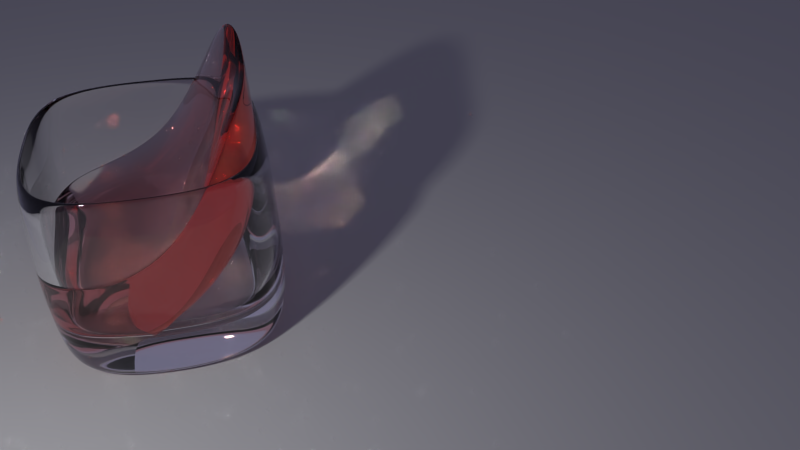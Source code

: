 # Source: tumbler_t1.blend  (saved by Blender 2.74.5; exported with 4.5.12 LTS)
import bpy
from mathutils import Matrix  # noqa: F401  (used for matrix-valued properties, if any)

bpy.ops.wm.read_factory_settings(use_empty=True)
scene = bpy.context.scene
scene.name = 'Scene'

# ---- collections
col_collection_1 = bpy.data.collections.new('Collection 1'); scene.collection.children.link(col_collection_1)
col_collection_2 = bpy.data.collections.new('Collection 2'); scene.collection.children.link(col_collection_2)
col_collection_2.hide_render = True
col_collection_2.hide_viewport = True

# ---- materials (node trees are filled in below, after node groups)
mat_emitter = bpy.data.materials.new('emitter')
mat_emitter.alpha_threshold = 0.0
mat_emitter.roughness = 0.5
mat_fluid = bpy.data.materials.new('fluid')
mat_fluid.alpha_threshold = 0.0
mat_fluid.roughness = 0.5
mat_fluid.line_color = (0.0, 0.0, 0.0, 1.0)
mat_ground = bpy.data.materials.new('ground')
mat_ground.alpha_threshold = 0.0
mat_ground.roughness = 0.5
mat_glass = bpy.data.materials.new('glass')
mat_glass.alpha_threshold = 0.0
mat_glass.roughness = 0.5
mat_glass.line_color = (0.0, 0.0, 0.0, 1.0)

# ---- material node trees
mat_emitter.use_nodes = True; mat_emitter.node_tree.nodes.clear()
_N = mat_emitter.node_tree.nodes; _L = mat_emitter.node_tree.links
n0 = _N.new('ShaderNodeOutputMaterial'); n0.name = 'Material Output'; n0.location = (300, 300)
n1 = _N.new('ShaderNodeEmission'); n1.name = 'Emission'; n1.location = (110, 300)
n1.inputs[0].default_value = (0.8, 0.8, 0.8, 1.0)
n1.inputs[1].default_value = 800.0
_L.new(n1.outputs[0], n0.inputs[0])
n0.is_active_output = True
mat_fluid.use_nodes = True; mat_fluid.node_tree.nodes.clear()
_N = mat_fluid.node_tree.nodes; _L = mat_fluid.node_tree.links
n0 = _N.new('ShaderNodeOutputMaterial'); n0.name = 'Material Output'; n0.location = (300, 300)
n1 = _N.new('ShaderNodeVolumeAbsorption'); n1.name = 'Volume Absorption'; n1.location = (69, 283)
n1.inputs[0].default_value = (1.0, 0.2212, 0.1024, 1.0)
n2 = _N.new('ShaderNodeBsdfGlass'); n2.name = 'Glass BSDF'; n2.location = (-100, 350)
n2.distribution = 'BECKMANN'
n2.inputs[2].default_value = 1.2
_L.new(n1.outputs[0], n0.inputs[1])
_L.new(n2.outputs[0], n0.inputs[0])
n0.is_active_output = True
mat_ground.use_nodes = True; mat_ground.node_tree.nodes.clear()
_N = mat_ground.node_tree.nodes; _L = mat_ground.node_tree.links
n0 = _N.new('ShaderNodeOutputMaterial'); n0.name = 'Material Output'; n0.location = (300, 300)
n1 = _N.new('ShaderNodeBsdfDiffuse'); n1.name = 'Diffuse BSDF'; n1.location = (10, 300)
n1.inputs[0].default_value = (0.3506, 0.3506, 0.3506, 1.0)
_L.new(n1.outputs[0], n0.inputs[0])
n0.is_active_output = True
mat_glass.use_nodes = True; mat_glass.node_tree.nodes.clear()
_N = mat_glass.node_tree.nodes; _L = mat_glass.node_tree.links
n0 = _N.new('ShaderNodeOutputMaterial'); n0.name = 'Material Output'; n0.location = (300, 300)
n1 = _N.new('ShaderNodeBsdfGlass'); n1.name = 'Glass BSDF'; n1.location = (-82, 332)
n1.distribution = 'BECKMANN'
n1.inputs[2].default_value = 1.45
_L.new(n1.outputs[0], n0.inputs[0])
n0.is_active_output = True

# ---- world
world_world = bpy.data.worlds.new('World'); scene.world = world_world
world_world.use_nodes = True; world_world.node_tree.nodes.clear()
_N = world_world.node_tree.nodes; _L = world_world.node_tree.links
n0 = _N.new('ShaderNodeOutputWorld'); n0.name = 'World Output'; n0.location = (524, 296)
n1 = _N.new('ShaderNodeBackground'); n1.name = 'Background.001'; n1.location = (-172, 241)
n1.inputs[0].default_value = (0.1461, 0.1399, 0.2203, 1.0)
_L.new(n1.outputs[0], n0.inputs[0])
n0.is_active_output = True
world_world.color = (0.05088, 0.05088, 0.05088)
world_world.use_sun_shadow = False
world_world.sun_shadow_jitter_overblur = 0.0
world_world.cycles.sampling_method = 'MANUAL'
world_world.cycles.sample_map_resolution = 256

# ---- cameras
cam_camera = bpy.data.cameras.new('Camera')
cam_camera.clip_end = 100.0
cam_camera.lens = 35.0
cam_camera.sensor_width = 32.0
cam_camera.sensor_height = 18.0
cam_camera.ortho_scale = 7.314
cam_camera.dof.focus_distance = 0.0

# ---- meshes
me_emitter = bpy.data.meshes.new('emitter')
me_emitter.from_pydata([(-0.1983, -0.1983, 9.28e-09), (0.1983, -0.1983, -7.097e-09), (-0.1983, 0.1983, 7.097e-09), (0.1983, 0.1983, -9.28e-09)], [], [(0, 1, 3, 2)])
_uv = me_emitter.uv_layers.new(name='UVMap')
_uv.uv.foreach_set('vector', [0.0001001, 0.0001001, 0.9999, 9.998e-05, 0.9999, 0.9999, 9.998e-05, 0.9999])
me_emitter.materials.append(mat_emitter)
me_emitter.use_remesh_preserve_volume = False
me_emitter.use_remesh_preserve_attributes = False
me_emitter.use_mirror_vertex_groups = False
me_emitter.update()
me_whisky = bpy.data.meshes.new('whisky')
me_whisky.from_pydata([(0.8085, 0.8491, 1.708), (0.9852, -0.963, -0.04179), (-0.9574, -0.963, -0.07791), (-0.7782, 0.8799, 2.071), (1.13, 1.052, 0.3015), (1.13, -1.13, -0.9482), (-1.13, -1.13, -0.9482), (-1.13, 1.052, 0.3015), (1.081, 0.2082, 0.1376), (-1.054, 0.2082, 0.0806), (1.307, -6.537e-07, -0.8748), (-1.307, 2.017e-07, -0.8748), (0.002684, 1.004, 1.555), (0.002684, -1.087, -0.06057), (2.892e-07, 1.245, 0.3749), (-5.238e-07, -1.324, -0.8748), (8.041e-10, -2.33e-07, -0.8748), (0.1027, 0.2082, 0.09669), (-0.9313, 1.032, 2.147), (-1.11, -1.115, -0.001916), (1.139, -1.115, 0.03807), (0.962, 1.001, 1.788), (1.252, 0.2082, 0.2217), (-1.226, 0.2082, 0.1586), (0.008272, 1.134, 1.607), (0.001725, -1.26, 0.02049)], [], [(23, 11, 6, 19), (16, 15, 6, 11), (25, 15, 5, 20), (24, 14, 7, 18), (22, 10, 4, 21), (20, 5, 10, 22), (14, 16, 11, 7), (18, 7, 11, 23), (4, 10, 16, 14), (21, 4, 14, 24), (19, 6, 15, 25), (10, 5, 15, 16), (17, 13, 1, 8), (13, 17, 9, 2), (12, 3, 9, 17), (8, 0, 12, 17), (2, 19, 25, 13), (0, 21, 24, 12), (3, 18, 23, 9), (1, 20, 22, 8), (8, 22, 21, 0), (12, 24, 18, 3), (13, 25, 20, 1), (9, 23, 19, 2)])
me_whisky.polygons.foreach_set('use_smooth', [True] * 24)
_k = {(5, 10): 0.19608, (7, 14): 0.19608, (6, 15): 0.19608, (7, 11): 0.19608, (4, 10): 0.19608, (6, 11): 0.19608, (4, 14): 0.19608, (5, 15): 0.19608, (19, 25): 0.77647, (21, 24): 0.77647, (18, 23): 0.77647, (20, 22): 0.77647, (21, 22): 0.77647, (18, 24): 0.77647, (20, 25): 0.77647, (19, 23): 0.77647}
me_whisky.attributes.new('crease_edge', 'FLOAT', 'EDGE').data.foreach_set('value', [_k.get((min(e.vertices), max(e.vertices)), 0.0) for e in me_whisky.edges])
_uv = me_whisky.uv_layers.new(name='UVMap')
_uv.uv.foreach_set('vector', [0.0, 0.0, 0.0, 0.0, 0.0, 0.0, 0.0, 0.0, 0.0, 0.0, 0.0, 0.0, 0.0, 0.0, 0.0, 0.0, 0.0, 0.0, 0.0, 0.0, 0.0, 0.0, 0.0, 0.0, 0.0, 0.0, 0.0, 0.0, 0.0, 0.0, 0.0, 0.0, 0.0, 0.0, 0.0, 0.0, 0.0, 0.0, 0.0, 0.0, 0.0, 0.0, 0.0, 0.0, 0.0, 0.0, 0.0, 0.0, 0.0, 0.0, 0.0, 0.0, 0.0, 0.0, 0.0, 0.0, 0.0, 0.0, 0.0, 0.0, 0.0, 0.0, 0.0, 0.0, 0.0, 0.0, 0.0, 0.0, 0.0, 0.0, 0.0, 0.0, 0.0, 0.0, 0.0, 0.0, 0.0, 0.0, 0.0, 0.0, 0.0, 0.0, 0.0, 0.0, 0.0, 0.0, 0.0, 0.0, 0.0, 0.0, 0.0, 0.0, 0.0, 0.0, 0.0, 0.0, 0.5037, 0.4525, 9.932e-05, 0.4489, 0.09775, 9.932e-05, 0.544, 9.954e-05, 9.932e-05, 0.4489, 0.5037, 0.4525, 0.456, 0.9868, 0.01769, 0.8976, 0.9999, 0.5381, 0.9032, 0.9765, 0.456, 0.9868, 0.5037, 0.4525, 0.544, 9.954e-05, 0.9832, 0.07907, 0.9999, 0.5381, 0.5037, 0.4525, 0.0, 0.0, 0.0, 0.0, 0.0, 0.0, 0.0, 0.0, 0.0, 0.0, 0.0, 0.0, 0.0, 0.0, 0.0, 0.0, 0.0, 0.0, 0.0, 0.0, 0.0, 0.0, 0.0, 0.0, 0.0, 0.0, 0.0, 0.0, 0.0, 0.0, 0.0, 0.0, 0.0, 0.0, 0.0, 0.0, 0.0, 0.0, 0.0, 0.0, 0.0, 0.0, 0.0, 0.0, 0.0, 0.0, 0.0, 0.0, 0.0, 0.0, 0.0, 0.0, 0.0, 0.0, 0.0, 0.0, 0.0, 0.0, 0.0, 0.0, 0.0, 0.0, 0.0, 0.0])
me_whisky.materials.append(mat_fluid)
me_whisky.use_remesh_preserve_volume = False
me_whisky.use_remesh_preserve_attributes = False
me_whisky.use_mirror_vertex_groups = False
me_whisky.update()
me_ground_plane = bpy.data.meshes.new('ground_plane')
me_ground_plane.from_pydata([(-10.11, -6.243, 0.0), (5.374, -6.243, 0.0), (-10.11, 9.244, 0.0), (5.374, 9.244, 0.0)], [], [(0, 1, 3, 2)])
_uv = me_ground_plane.uv_layers.new(name='UVMap')
_uv.uv.foreach_set('vector', [0.0001, 9.998e-05, 0.9999, 9.998e-05, 0.9999, 0.9999, 9.998e-05, 0.9999])
me_ground_plane.materials.append(mat_ground)
me_ground_plane.use_remesh_preserve_volume = False
me_ground_plane.use_remesh_preserve_attributes = False
me_ground_plane.use_mirror_vertex_groups = False
me_ground_plane.update()
me_tumbler = bpy.data.meshes.new('tumbler')
me_tumbler.from_pydata([(1.174, 1.174, -1.159), (1.174, -1.174, -1.159), (-1.174, -1.174, -1.159), (-1.174, 1.174, -1.159), (1.182, 1.182, 0.9966), (1.182, -1.182, 0.9966), (-1.182, -1.182, 0.9966), (-1.182, 1.182, 0.9966), (1.0, 1.0, -1.153), (1.0, -1.0, -1.153), (-1.0, -1.0, -1.153), (-1.0, 1.0, -1.153), (1.055, 1.055, 1.075), (1.055, -1.055, 1.075), (-1.055, -1.055, 1.075), (-1.055, 1.055, 1.075), (1.05, 1.05, 1.022), (1.05, -1.05, 1.022), (-1.05, -1.05, 1.022), (-1.05, 1.05, 1.022), (1.115, 1.115, -0.8997), (1.115, -1.115, -0.8997), (-1.115, -1.115, -0.8997), (-1.115, 1.115, -0.8997), (1.327, -6.249e-08, -0.9989), (-1.327, 3.322e-07, -0.9989), (1.227, -5.432e-07, 0.9984), (-1.227, 1.868e-07, 0.9984), (1.203, -5.96e-08, -1.153), (-1.203, 2.98e-07, -1.153), (1.118, -5.96e-07, 1.075), (-1.118, 1.788e-07, 1.075), (1.17, -5.899e-07, 0.9418), (-1.17, 1.761e-07, 0.9418), (1.288, -6.481e-07, -0.8273), (-1.288, 1.954e-07, -0.8273), (1.94e-07, 1.345, -0.9989), (-3.314e-09, -1.345, -0.9989), (2.453e-07, 1.244, 0.9984), (-5.455e-07, -1.244, 0.9984), (1.788e-07, 1.219, -1.153), (0.0, -1.219, -1.153), (2.384e-07, 1.133, 1.075), (-4.768e-07, -1.133, 1.075), (2.223e-07, 1.185, 0.9418), (-4.741e-07, -1.185, 0.9418), (2.495e-07, 1.305, -0.8273), (-5.172e-07, -1.305, -0.8273), (0.0, -2.333e-07, -0.8273), (1.192e-07, 1.662e-07, -1.153)], [], [(25, 3, 11, 29), (27, 6, 14, 31), (24, 26, 5, 1), (37, 39, 6, 2), (25, 27, 7, 3), (38, 36, 3, 7), (49, 41, 10, 29), (37, 2, 10, 41), (36, 0, 8, 40), (24, 1, 9, 28), (31, 14, 18, 33), (39, 5, 13, 43), (38, 7, 15, 42), (26, 4, 12, 30), (33, 18, 22, 35), (43, 13, 17, 45), (42, 15, 19, 44), (30, 12, 16, 32), (48, 35, 22, 47), (45, 17, 21, 47), (44, 19, 23, 46), (32, 16, 20, 34), (17, 32, 34, 21), (46, 23, 35, 48), (13, 30, 32, 17), (19, 33, 35, 23), (5, 26, 30, 13), (15, 31, 33, 19), (0, 24, 28, 8), (40, 49, 29, 11), (2, 6, 27, 25), (0, 4, 26, 24), (7, 27, 31, 15), (2, 25, 29, 10), (8, 28, 49, 40), (20, 46, 48, 34), (16, 44, 46, 20), (18, 45, 47, 22), (34, 48, 47, 21), (12, 42, 44, 16), (14, 43, 45, 18), (4, 38, 42, 12), (6, 39, 43, 14), (3, 36, 40, 11), (1, 37, 41, 9), (28, 9, 41, 49), (4, 0, 36, 38), (1, 5, 39, 37)])
me_tumbler.polygons.foreach_set('use_smooth', [True] * 48)
_k = {(0, 4): 0.16863, (1, 5): 0.16863, (2, 6): 0.16863, (3, 7): 0.16863, (9, 28): 0.89804, (11, 40): 0.89804, (10, 41): 0.89804, (11, 29): 0.89804, (21, 34): 0.19608, (23, 46): 0.19608, (22, 47): 0.19608, (23, 35): 0.19608, (8, 28): 0.89804, (10, 29): 0.89804, (20, 34): 0.19608, (22, 35): 0.19608, (8, 40): 0.89804, (9, 41): 0.89804, (20, 46): 0.19608, (21, 47): 0.19608}
me_tumbler.attributes.new('crease_edge', 'FLOAT', 'EDGE').data.foreach_set('value', [_k.get((min(e.vertices), max(e.vertices)), 0.0) for e in me_tumbler.edges])
_uv = me_tumbler.uv_layers.new(name='UVMap')
_uv.uv.foreach_set('vector', [0.0, 0.0, 1.0, 0.0, 1.0, 1.0, 0.0, 1.0, 0.0, 0.0, 1.0, 0.0, 1.0, 1.0, 0.0, 1.0, 0.0, 0.0, 1.0, 0.0, 1.0, 1.0, 0.0, 1.0, 0.0, 0.0, 1.0, 0.0, 1.0, 1.0, 0.0, 1.0, 0.0, 0.0, 1.0, 0.0, 1.0, 1.0, 0.0, 1.0, 0.0, 0.0, 1.0, 0.0, 1.0, 1.0, 0.0, 1.0, 0.0, 0.0, 1.0, 0.0, 1.0, 1.0, 0.0, 1.0, 0.0, 0.0, 1.0, 0.0, 1.0, 1.0, 0.0, 1.0, 0.0, 0.0, 1.0, 0.0, 1.0, 1.0, 0.0, 1.0, 0.0, 0.0, 1.0, 0.0, 1.0, 1.0, 0.0, 1.0, 0.0, 0.0, 1.0, 0.0, 1.0, 1.0, 0.0, 1.0, 0.0, 0.0, 1.0, 0.0, 1.0, 1.0, 0.0, 1.0, 0.0, 0.0, 1.0, 0.0, 1.0, 1.0, 0.0, 1.0, 0.0, 0.0, 1.0, 0.0, 1.0, 1.0, 0.0, 1.0, 0.0, 0.0, 1.0, 0.0, 1.0, 1.0, 0.0, 1.0, 0.0, 0.0, 1.0, 0.0, 1.0, 1.0, 0.0, 1.0, 0.0, 0.0, 1.0, 0.0, 1.0, 1.0, 0.0, 1.0, 0.0, 0.0, 1.0, 0.0, 1.0, 1.0, 0.0, 1.0, 0.0, 0.0, 1.0, 0.0, 1.0, 1.0, 0.0, 1.0, 0.0, 0.0, 1.0, 0.0, 1.0, 1.0, 0.0, 1.0, 0.0, 0.0, 1.0, 0.0, 1.0, 1.0, 0.0, 1.0, 0.0, 0.0, 1.0, 0.0, 1.0, 1.0, 0.0, 1.0, 0.0, 0.0, 1.0, 0.0, 1.0, 1.0, 0.0, 1.0, 0.0, 0.0, 1.0, 0.0, 1.0, 1.0, 0.0, 1.0, 0.0, 0.0, 1.0, 0.0, 1.0, 1.0, 0.0, 1.0, 0.0, 0.0, 1.0, 0.0, 1.0, 1.0, 0.0, 1.0, 0.0, 0.0, 1.0, 0.0, 1.0, 1.0, 0.0, 1.0, 0.0, 0.0, 1.0, 0.0, 1.0, 1.0, 0.0, 1.0, 0.0, 0.0, 1.0, 0.0, 1.0, 1.0, 0.0, 1.0, 0.0, 0.0, 1.0, 0.0, 1.0, 1.0, 0.0, 1.0, 0.0, 0.0, 1.0, 0.0, 1.0, 1.0, 0.0, 1.0, 0.0, 0.0, 1.0, 0.0, 1.0, 1.0, 0.0, 1.0, 0.0, 0.0, 1.0, 0.0, 1.0, 1.0, 0.0, 1.0, 0.0, 0.0, 1.0, 0.0, 1.0, 1.0, 0.0, 1.0, 0.0, 0.0, 1.0, 0.0, 1.0, 1.0, 0.0, 1.0, 0.0, 0.0, 1.0, 0.0, 1.0, 1.0, 0.0, 1.0, 0.0, 0.0, 1.0, 0.0, 1.0, 1.0, 0.0, 1.0, 0.0, 0.0, 1.0, 0.0, 1.0, 1.0, 0.0, 1.0, 0.0, 0.0, 1.0, 0.0, 1.0, 1.0, 0.0, 1.0, 0.0, 0.0, 1.0, 0.0, 1.0, 1.0, 0.0, 1.0, 0.0, 0.0, 1.0, 0.0, 1.0, 1.0, 0.0, 1.0, 0.0, 0.0, 1.0, 0.0, 1.0, 1.0, 0.0, 1.0, 0.0, 0.0, 1.0, 0.0, 1.0, 1.0, 0.0, 1.0, 0.0, 0.0, 1.0, 0.0, 1.0, 1.0, 0.0, 1.0, 0.0, 0.0, 1.0, 0.0, 1.0, 1.0, 0.0, 1.0, 0.0, 0.0, 1.0, 0.0, 1.0, 1.0, 0.0, 1.0, 0.0, 0.0, 1.0, 0.0, 1.0, 1.0, 0.0, 1.0, 0.0, 0.0, 1.0, 0.0, 1.0, 1.0, 0.0, 1.0])
me_tumbler.materials.append(mat_glass)
me_tumbler.use_remesh_preserve_volume = False
me_tumbler.use_remesh_preserve_attributes = False
me_tumbler.use_mirror_vertex_groups = False
me_tumbler.update()
me_sphere_004 = bpy.data.meshes.new('Sphere.004')
me_sphere_004.from_pydata([(-0.2641, -0.05254, 8.416e-08), (-1.0, 0.0, 7.55e-08), (-0.9808, 0.0, -0.1951), (-0.9239, 0.0, -0.3827), (-0.8315, 0.0, -0.5556), (-0.7071, 0.0, -0.7071), (-0.5556, 0.0, -0.8315), (-0.3827, 0.0, -0.9239), (-0.1951, 0.0, -0.9808), (3.258e-07, 0.0, -1.0), (-0.2488, -0.1031, 8.371e-08), (-0.9808, 0.1951, 7.55e-08), (-0.9619, 0.1913, -0.1951), (-0.9061, 0.1802, -0.3827), (-0.8155, 0.1622, -0.5556), (-0.6935, 0.1379, -0.7071), (-0.5449, 0.1084, -0.8315), (-0.3753, 0.07466, -0.9239), (-0.1913, 0.03806, -0.9808), (-0.2239, -0.1496, 8.295e-08), (-0.9239, 0.3827, 7.55e-08), (-0.9061, 0.3753, -0.1951), (-0.8536, 0.3536, -0.3827), (-0.7682, 0.3182, -0.5556), (-0.6533, 0.2706, -0.7071), (-0.5133, 0.2126, -0.8315), (-0.3536, 0.1464, -0.9239), (-0.1802, 0.07466, -0.9808), (-0.1904, -0.1904, 8.19e-08), (-0.8315, 0.5556, 7.55e-08), (-0.8155, 0.5449, -0.1951), (-0.7682, 0.5133, -0.3827), (-0.6913, 0.4619, -0.5556), (-0.5879, 0.3928, -0.7071), (-0.4619, 0.3087, -0.8315), (-0.3182, 0.2126, -0.9239), (-0.1622, 0.1084, -0.9808), (-0.1496, -0.2239, 8.06e-08), (-0.7071, 0.7071, 7.55e-08), (-0.6935, 0.6935, -0.1951), (-0.6533, 0.6533, -0.3827), (-0.5879, 0.5879, -0.5556), (-0.5, 0.5, -0.7071), (-0.3928, 0.3928, -0.8315), (-0.2706, 0.2706, -0.9239), (-0.1379, 0.1379, -0.9808), (-0.1031, -0.2488, 7.911e-08), (-0.5556, 0.8315, 7.55e-08), (-0.5449, 0.8155, -0.1951), (-0.5133, 0.7682, -0.3827), (-0.4619, 0.6913, -0.5556), (-0.3928, 0.5879, -0.7071), (-0.3087, 0.4619, -0.8315), (-0.2126, 0.3182, -0.9239), (-0.1084, 0.1622, -0.9808), (-0.05254, -0.2641, 7.748e-08), (-0.3827, 0.9239, 7.55e-08), (-0.3753, 0.9061, -0.1951), (-0.3536, 0.8536, -0.3827), (-0.3182, 0.7682, -0.5556), (-0.2706, 0.6533, -0.7071), (-0.2126, 0.5133, -0.8315), (-0.1464, 0.3536, -0.9239), (-0.07466, 0.1802, -0.9808), (2.435e-07, -0.2693, 7.577e-08), (-0.1951, 0.9808, 7.55e-08), (-0.1913, 0.9619, -0.1951), (-0.1802, 0.9061, -0.3827), (-0.1622, 0.8155, -0.5556), (-0.1379, 0.6935, -0.7071), (-0.1084, 0.5449, -0.8315), (-0.07466, 0.3753, -0.9239), (-0.03806, 0.1913, -0.9808), (0.05254, -0.2641, 7.406e-08), (3.788e-07, 1.0, 7.55e-08), (3.937e-07, 0.9808, -0.1951), (2.298e-07, 0.9239, -0.3827), (3.341e-07, 0.8315, -0.5556), (3.192e-07, 0.7071, -0.7071), (3.415e-07, 0.5556, -0.8315), (3.043e-07, 0.3827, -0.9239), (3.08e-07, 0.1951, -0.9808), (0.1031, -0.2488, 7.239e-08), (0.1951, 0.9808, 7.55e-08), (0.1913, 0.9619, -0.1951), (0.1802, 0.9061, -0.3827), (0.1622, 0.8155, -0.5556), (0.138, 0.6935, -0.7071), (0.1084, 0.5449, -0.8315), (0.07466, 0.3753, -0.9239), (0.03806, 0.1913, -0.9808), (0.1496, -0.2239, 7.085e-08), (0.3827, 0.9239, 7.55e-08), (0.3753, 0.9061, -0.1951), (0.3536, 0.8536, -0.3827), (0.3182, 0.7682, -0.5556), (0.2706, 0.6533, -0.7071), (0.2126, 0.5133, -0.8315), (0.1464, 0.3536, -0.9239), (0.07466, 0.1802, -0.9808), (0.1904, -0.1904, 6.949e-08), (0.5556, 0.8315, 7.55e-08), (0.5449, 0.8155, -0.1951), (0.5133, 0.7682, -0.3827), (0.4619, 0.6913, -0.5556), (0.3928, 0.5879, -0.7071), (0.3087, 0.4619, -0.8315), (0.2126, 0.3182, -0.9239), (0.1084, 0.1622, -0.9808), (0.2239, -0.1496, 6.836e-08), (0.7071, 0.7071, 7.55e-08), (0.6935, 0.6935, -0.1951), (0.6533, 0.6533, -0.3827), (0.5879, 0.5879, -0.5556), (0.5, 0.5, -0.7071), (0.3928, 0.3928, -0.8315), (0.2706, 0.2706, -0.9239), (0.138, 0.1379, -0.9808), (0.2488, -0.1031, 6.75e-08), (0.8315, 0.5556, 7.55e-08), (0.8155, 0.5449, -0.1951), (0.7682, 0.5133, -0.3827), (0.6913, 0.4619, -0.5556), (0.5879, 0.3928, -0.7071), (0.4619, 0.3087, -0.8315), (0.3182, 0.2126, -0.9239), (0.1622, 0.1084, -0.9808), (0.2641, -0.05254, 6.695e-08), (0.9239, 0.3827, 7.55e-08), (0.9061, 0.3753, -0.1951), (0.8536, 0.3536, -0.3827), (0.7682, 0.3182, -0.5556), (0.6533, 0.2706, -0.7071), (0.5133, 0.2126, -0.8315), (0.3536, 0.1464, -0.9239), (0.1802, 0.07466, -0.9808), (0.2693, 4.941e-08, 6.672e-08), (0.9808, 0.1951, 7.55e-08), (0.9619, 0.1913, -0.1951), (0.9061, 0.1802, -0.3827), (0.8155, 0.1622, -0.5556), (0.6935, 0.1379, -0.7071), (0.5449, 0.1084, -0.8315), (0.3753, 0.07466, -0.9239), (0.1913, 0.03806, -0.9808), (0.2641, 0.05254, 6.684e-08), (1.0, -1.003e-07, 7.55e-08), (0.9808, -8.544e-08, -0.1951), (0.9239, 6.357e-08, -0.3827), (0.8315, -8.544e-08, -0.5556), (0.7071, -2.584e-08, -0.7071), (0.5556, -1.094e-08, -0.8315), (0.3827, 3.964e-09, -0.9239), (0.1951, 3.964e-09, -0.9808), (0.2488, 0.1031, 6.729e-08), (0.9808, -0.1951, 7.55e-08), (0.9619, -0.1913, -0.1951), (0.9061, -0.1802, -0.3827), (0.8155, -0.1622, -0.5556), (0.6935, -0.1379, -0.7071), (0.5449, -0.1084, -0.8315), (0.3753, -0.07466, -0.9239), (0.1913, -0.03806, -0.9808), (0.2239, 0.1496, 6.805e-08), (0.9239, -0.3827, 7.55e-08), (0.9061, -0.3753, -0.1951), (0.8536, -0.3536, -0.3827), (0.7682, -0.3182, -0.5556), (0.6533, -0.2706, -0.7071), (0.5133, -0.2126, -0.8315), (0.3536, -0.1464, -0.9239), (0.1802, -0.07466, -0.9808), (0.1904, 0.1904, 6.91e-08), (0.8315, -0.5556, 7.55e-08), (0.8155, -0.5449, -0.1951), (0.7682, -0.5133, -0.3827), (0.6913, -0.4619, -0.5556), (0.5879, -0.3928, -0.7071), (0.4619, -0.3087, -0.8315), (0.3182, -0.2126, -0.9239), (0.1622, -0.1084, -0.9808), (0.1496, 0.2239, 7.04e-08), (0.7071, -0.7071, 7.55e-08), (0.6935, -0.6935, -0.1951), (0.6533, -0.6533, -0.3827), (0.5879, -0.5879, -0.5556), (0.5, -0.5, -0.7071), (0.3928, -0.3928, -0.8315), (0.2706, -0.2706, -0.9239), (0.1379, -0.1379, -0.9808), (0.1031, 0.2488, 7.189e-08), (0.5556, -0.8315, 7.55e-08), (0.5449, -0.8155, -0.1951), (0.5133, -0.7682, -0.3827), (0.4619, -0.6913, -0.5556), (0.3928, -0.5879, -0.7071), (0.3087, -0.4619, -0.8315), (0.2126, -0.3182, -0.9239), (0.1084, -0.1622, -0.9808), (0.05254, 0.2641, 7.352e-08), (0.3827, -0.9239, 7.55e-08), (0.3753, -0.9061, -0.1951), (0.3536, -0.8536, -0.3827), (0.3182, -0.7682, -0.5556), (0.2706, -0.6533, -0.7071), (0.2126, -0.5133, -0.8315), (0.1464, -0.3536, -0.9239), (0.07466, -0.1802, -0.9808), (3.077e-07, 0.2693, 7.522e-08), (0.1951, -0.9808, 7.55e-08), (0.1913, -0.9619, -0.1951), (0.1802, -0.9061, -0.3827), (0.1622, -0.8155, -0.5556), (0.1379, -0.6935, -0.7071), (0.1084, -0.5449, -0.8315), (0.07466, -0.3753, -0.9239), (0.03806, -0.1913, -0.9808), (-0.05254, 0.2641, 7.694e-08), (1.404e-07, -1.0, 7.55e-08), (9.567e-08, -0.9808, -0.1951), (3.192e-07, -0.9239, -0.3827), (1.404e-07, -0.8315, -0.5556), (1.851e-07, -0.7071, -0.7071), (2.596e-07, -0.5556, -0.8315), (2.521e-07, -0.3827, -0.9239), (3.155e-07, -0.1951, -0.9808), (-0.1031, 0.2488, 7.86e-08), (-0.1951, -0.9808, 7.55e-08), (-0.1913, -0.9619, -0.1951), (-0.1802, -0.9061, -0.3827), (-0.1622, -0.8155, -0.5556), (-0.1379, -0.6935, -0.7071), (-0.1084, -0.5449, -0.8315), (-0.07466, -0.3753, -0.9239), (-0.03806, -0.1913, -0.9808), (-0.1496, 0.2239, 8.014e-08), (-0.3827, -0.9239, 7.55e-08), (-0.3753, -0.9061, -0.1951), (-0.3536, -0.8536, -0.3827), (-0.3182, -0.7682, -0.5556), (-0.2706, -0.6533, -0.7071), (-0.2126, -0.5133, -0.8315), (-0.1464, -0.3536, -0.9239), (-0.07466, -0.1802, -0.9808), (-0.1904, 0.1904, 8.151e-08), (-0.5556, -0.8315, 7.55e-08), (-0.5449, -0.8155, -0.1951), (-0.5133, -0.7682, -0.3827), (-0.4619, -0.6913, -0.5556), (-0.3928, -0.5879, -0.7071), (-0.3087, -0.4619, -0.8315), (-0.2126, -0.3182, -0.9239), (-0.1084, -0.1622, -0.9808), (-0.2239, 0.1496, 8.264e-08), (-0.7071, -0.7071, 7.55e-08), (-0.6935, -0.6935, -0.1951), (-0.6533, -0.6533, -0.3827), (-0.5879, -0.5879, -0.5556), (-0.5, -0.5, -0.7071), (-0.3928, -0.3928, -0.8315), (-0.2706, -0.2706, -0.9239), (-0.1379, -0.1379, -0.9808), (-0.2488, 0.1031, 8.35e-08), (-0.8315, -0.5556, 7.55e-08), (-0.8155, -0.5449, -0.1951), (-0.7682, -0.5133, -0.3827), (-0.6913, -0.4619, -0.5556), (-0.5879, -0.3928, -0.7071), (-0.4619, -0.3087, -0.8315), (-0.3182, -0.2126, -0.9239), (-0.1622, -0.1084, -0.9808), (-0.2641, 0.05254, 8.405e-08), (-0.9239, -0.3827, 7.55e-08), (-0.9061, -0.3753, -0.1951), (-0.8536, -0.3536, -0.3827), (-0.7682, -0.3182, -0.5556), (-0.6533, -0.2706, -0.7071), (-0.5133, -0.2126, -0.8315), (-0.3536, -0.1464, -0.9239), (-0.1802, -0.07466, -0.9808), (-0.2693, 7.725e-08, 8.427e-08), (-0.9808, -0.1951, 7.55e-08), (-0.9619, -0.1913, -0.1951), (-0.9061, -0.1802, -0.3827), (-0.8155, -0.1622, -0.5556), (-0.6935, -0.1379, -0.7071), (-0.5449, -0.1084, -0.8315), (-0.3753, -0.07466, -0.9239), (-0.1913, -0.03806, -0.9808), (-0.2641, -0.05254, -0.1991), (-0.2488, -0.1031, -0.1991), (-0.2239, -0.1496, -0.1991), (-0.1904, -0.1904, -0.1991), (-0.1496, -0.2239, -0.1991), (-0.1031, -0.2488, -0.1991), (-0.05254, -0.2641, -0.1991), (2.361e-07, -0.2693, -0.1991), (0.05254, -0.2641, -0.1991), (0.1031, -0.2488, -0.1991), (0.1496, -0.2239, -0.1991), (0.1904, -0.1904, -0.1991), (0.2239, -0.1496, -0.1991), (0.2488, -0.1031, -0.1991), (0.2641, -0.05254, -0.1991), (0.2693, 2.752e-08, -0.1991), (0.2641, 0.05254, -0.1991), (0.2488, 0.1031, -0.1991), (0.2239, 0.1496, -0.1991), (0.1904, 0.1904, -0.1991), (0.1496, 0.2239, -0.1991), (0.1031, 0.2488, -0.1991), (0.05254, 0.2641, -0.1991), (3.003e-07, 0.2693, -0.1991), (-0.05254, 0.2641, -0.1991), (-0.1031, 0.2488, -0.1991), (-0.1496, 0.2239, -0.1991), (-0.1904, 0.1904, -0.1991), (-0.2239, 0.1496, -0.1991), (-0.2488, 0.1031, -0.1991), (-0.2641, 0.05254, -0.1991), (-0.2693, 5.537e-08, -0.1991), (-0.1017, -0.01929, -0.3615), (-0.09577, -0.0388, -0.3615), (-0.08616, -0.05678, -0.3615), (-0.07322, -0.07254, -0.3615), (-0.05747, -0.08547, -0.3615), (-0.03949, -0.09508, -0.3615), (-0.01998, -0.101, -0.3615), (0.0003091, -0.103, -0.3615), (0.0206, -0.101, -0.3615), (0.04011, -0.09508, -0.3615), (0.05808, -0.08547, -0.3615), (0.07384, -0.07254, -0.3615), (0.08678, -0.05678, -0.3615), (0.09639, -0.0388, -0.3615), (0.1023, -0.01929, -0.3615), (0.1043, 0.0009943, -0.3615), (0.1023, 0.02128, -0.3615), (0.09639, 0.04079, -0.3615), (0.08678, 0.05877, -0.3615), (0.07384, 0.07453, -0.3615), (0.05808, 0.08746, -0.3615), (0.04011, 0.09707, -0.3615), (0.0206, 0.103, -0.3615), (0.0003091, 0.105, -0.3615), (-0.01998, 0.103, -0.3615), (-0.03949, 0.09707, -0.3615), (-0.05747, 0.08746, -0.3615), (-0.07322, 0.07453, -0.3615), (-0.08616, 0.05877, -0.3615), (-0.09577, 0.04079, -0.3615), (-0.1017, 0.02128, -0.3615), (-0.1037, 0.0009944, -0.3615)], [], [(6, 5, 15, 16), (4, 3, 13, 14), (2, 1, 11, 12), (7, 6, 16, 17), (5, 4, 14, 15), (3, 2, 12, 13), (182, 173, 109, 100), (8, 7, 17, 18), (128, 119, 163, 154), (18, 17, 26, 27), (16, 15, 24, 25), (14, 13, 22, 23), (12, 11, 20, 21), (17, 16, 25, 26), (15, 14, 23, 24), (13, 12, 21, 22), (29, 20, 262, 253), (27, 26, 35, 36), (25, 24, 33, 34), (23, 22, 31, 32), (21, 20, 29, 30), (26, 25, 34, 35), (24, 23, 32, 33), (22, 21, 30, 31), (227, 218, 64, 55), (36, 35, 44, 45), (34, 33, 42, 43), (32, 31, 40, 41), (30, 29, 38, 39), (35, 34, 43, 44), (33, 32, 41, 42), (31, 30, 39, 40), (254, 245, 37, 28), (45, 44, 53, 54), (43, 42, 51, 52), (41, 40, 49, 50), (39, 38, 47, 48), (44, 43, 52, 53), (42, 41, 50, 51), (40, 39, 48, 49), (74, 65, 217, 208), (54, 53, 62, 63), (52, 51, 60, 61), (50, 49, 58, 59), (48, 47, 56, 57), (53, 52, 61, 62), (51, 50, 59, 60), (49, 48, 57, 58), (173, 164, 118, 109), (63, 62, 71, 72), (61, 60, 69, 70), (59, 58, 67, 68), (57, 56, 65, 66), (62, 61, 70, 71), (60, 59, 68, 69), (58, 57, 66, 67), (119, 110, 172, 163), (72, 71, 80, 81), (70, 69, 78, 79), (68, 67, 76, 77), (66, 65, 74, 75), (71, 70, 79, 80), (69, 68, 77, 78), (67, 66, 75, 76), (20, 11, 271, 262), (81, 80, 89, 90), (79, 78, 87, 88), (77, 76, 85, 86), (75, 74, 83, 84), (80, 79, 88, 89), (78, 77, 86, 87), (76, 75, 84, 85), (11, 1, 280, 271), (90, 89, 98, 99), (88, 87, 96, 97), (86, 85, 94, 95), (84, 83, 92, 93), (89, 88, 97, 98), (87, 86, 95, 96), (85, 84, 93, 94), (218, 209, 73, 64), (99, 98, 107, 108), (97, 96, 105, 106), (95, 94, 103, 104), (93, 92, 101, 102), (98, 97, 106, 107), (96, 95, 104, 105), (94, 93, 102, 103), (245, 236, 46, 37), (108, 107, 116, 117), (106, 105, 114, 115), (104, 103, 112, 113), (102, 101, 110, 111), (107, 106, 115, 116), (105, 104, 113, 114), (103, 102, 111, 112), (65, 56, 226, 217), (117, 116, 125, 126), (115, 114, 123, 124), (113, 112, 121, 122), (111, 110, 119, 120), (116, 115, 124, 125), (114, 113, 122, 123), (112, 111, 120, 121), (164, 155, 127, 118), (126, 125, 134, 135), (124, 123, 132, 133), (122, 121, 130, 131), (120, 119, 128, 129), (125, 124, 133, 134), (123, 122, 131, 132), (121, 120, 129, 130), (110, 101, 181, 172), (135, 134, 143, 144), (133, 132, 141, 142), (131, 130, 139, 140), (129, 128, 137, 138), (134, 133, 142, 143), (132, 131, 140, 141), (130, 129, 138, 139), (209, 200, 82, 73), (144, 143, 152, 153), (142, 141, 150, 151), (140, 139, 148, 149), (138, 137, 146, 147), (143, 142, 151, 152), (141, 140, 149, 150), (139, 138, 147, 148), (236, 227, 55, 46), (153, 152, 161, 162), (151, 150, 159, 160), (149, 148, 157, 158), (147, 146, 155, 156), (152, 151, 160, 161), (150, 149, 158, 159), (148, 147, 156, 157), (56, 47, 235, 226), (162, 161, 170, 171), (160, 159, 168, 169), (158, 157, 166, 167), (156, 155, 164, 165), (161, 160, 169, 170), (159, 158, 167, 168), (157, 156, 165, 166), (155, 146, 136, 127), (171, 170, 179, 180), (169, 168, 177, 178), (167, 166, 175, 176), (165, 164, 173, 174), (170, 169, 178, 179), (168, 167, 176, 177), (166, 165, 174, 175), (281, 272, 10, 0), (180, 179, 188, 189), (178, 177, 186, 187), (176, 175, 184, 185), (174, 173, 182, 183), (179, 178, 187, 188), (177, 176, 185, 186), (175, 174, 183, 184), (1, 281, 0, 280), (189, 188, 197, 198), (187, 186, 195, 196), (185, 184, 193, 194), (183, 182, 191, 192), (188, 187, 196, 197), (186, 185, 194, 195), (184, 183, 192, 193), (101, 92, 190, 181), (198, 197, 206, 207), (196, 195, 204, 205), (194, 193, 202, 203), (192, 191, 200, 201), (197, 196, 205, 206), (195, 194, 203, 204), (193, 192, 201, 202), (200, 191, 91, 82), (207, 206, 215, 216), (205, 204, 213, 214), (203, 202, 211, 212), (201, 200, 209, 210), (206, 205, 214, 215), (204, 203, 212, 213), (202, 201, 210, 211), (146, 137, 145, 136), (216, 215, 224, 225), (214, 213, 222, 223), (212, 211, 220, 221), (210, 209, 218, 219), (215, 214, 223, 224), (213, 212, 221, 222), (211, 210, 219, 220), (47, 38, 244, 235), (225, 224, 233, 234), (223, 222, 231, 232), (221, 220, 229, 230), (219, 218, 227, 228), (224, 223, 232, 233), (222, 221, 230, 231), (220, 219, 228, 229), (272, 263, 19, 10), (234, 233, 242, 243), (232, 231, 240, 241), (230, 229, 238, 239), (228, 227, 236, 237), (233, 232, 241, 242), (231, 230, 239, 240), (229, 228, 237, 238), (92, 83, 199, 190), (243, 242, 251, 252), (241, 240, 249, 250), (239, 238, 247, 248), (237, 236, 245, 246), (242, 241, 250, 251), (240, 239, 248, 249), (238, 237, 246, 247), (191, 182, 100, 91), (252, 251, 260, 261), (250, 249, 258, 259), (248, 247, 256, 257), (246, 245, 254, 255), (251, 250, 259, 260), (249, 248, 257, 258), (247, 246, 255, 256), (137, 128, 154, 145), (261, 260, 269, 270), (259, 258, 267, 268), (257, 256, 265, 266), (255, 254, 263, 264), (260, 259, 268, 269), (258, 257, 266, 267), (256, 255, 264, 265), (38, 29, 253, 244), (270, 269, 278, 279), (268, 267, 276, 277), (266, 265, 274, 275), (264, 263, 272, 273), (269, 268, 277, 278), (267, 266, 275, 276), (265, 264, 273, 274), (263, 254, 28, 19), (279, 278, 287, 288), (277, 276, 285, 286), (275, 274, 283, 284), (273, 272, 281, 282), (278, 277, 286, 287), (276, 275, 284, 285), (274, 273, 282, 283), (9, 8, 18), (9, 18, 27), (9, 27, 36), (9, 36, 45), (9, 45, 54), (9, 54, 63), (9, 63, 72), (9, 72, 81), (9, 81, 90), (9, 90, 99), (9, 99, 108), (9, 108, 117), (9, 117, 126), (9, 126, 135), (9, 135, 144), (9, 144, 153), (9, 153, 162), (9, 162, 171), (9, 171, 180), (9, 180, 189), (9, 189, 198), (9, 198, 207), (9, 207, 216), (9, 216, 225), (9, 225, 234), (9, 234, 243), (9, 243, 252), (9, 252, 261), (9, 261, 270), (9, 270, 279), (9, 279, 288), (83, 74, 208, 199), (288, 287, 7, 8), (286, 285, 5, 6), (284, 283, 3, 4), (282, 281, 1, 2), (9, 288, 8), (287, 286, 6, 7), (208, 217, 313, 312), (285, 284, 4, 5), (283, 282, 2, 3), (311, 312, 344, 343), (145, 154, 306, 305), (10, 19, 291, 290), (271, 280, 320, 319), (136, 145, 305, 304), (73, 82, 298, 297), (262, 271, 319, 318), (199, 208, 312, 311), (0, 10, 290, 289), (64, 73, 297, 296), (190, 199, 311, 310), (280, 0, 289, 320), (127, 136, 304, 303), (253, 262, 318, 317), (55, 64, 296, 295), (118, 127, 303, 302), (244, 253, 317, 316), (181, 190, 310, 309), (46, 55, 295, 294), (172, 181, 309, 308), (109, 118, 302, 301), (235, 244, 316, 315), (37, 46, 294, 293), (100, 109, 301, 300), (226, 235, 315, 314), (163, 172, 308, 307), (28, 37, 293, 292), (154, 163, 307, 306), (91, 100, 300, 299), (217, 226, 314, 313), (19, 28, 292, 291), (82, 91, 299, 298), (321, 322, 323, 324, 325, 326, 327, 328, 329, 330, 331, 332, 333, 334, 335, 336, 337, 338, 339, 340, 341, 342, 343, 344, 345, 346, 347, 348, 349, 350, 351, 352), (289, 290, 322, 321), (298, 299, 331, 330), (318, 319, 351, 350), (309, 310, 342, 341), (296, 297, 329, 328), (316, 317, 349, 348), (307, 308, 340, 339), (294, 295, 327, 326), (314, 315, 347, 346), (305, 306, 338, 337), (292, 293, 325, 324), (312, 313, 345, 344), (290, 291, 323, 322), (303, 304, 336, 335), (310, 311, 343, 342), (320, 289, 321, 352), (301, 302, 334, 333), (308, 309, 341, 340), (299, 300, 332, 331), (319, 320, 352, 351), (306, 307, 339, 338), (297, 298, 330, 329), (317, 318, 350, 349), (304, 305, 337, 336), (295, 296, 328, 327), (315, 316, 348, 347), (293, 294, 326, 325), (302, 303, 335, 334), (313, 314, 346, 345), (291, 292, 324, 323), (300, 301, 333, 332)])
me_sphere_004.materials.append(mat_glass)
me_sphere_004.use_remesh_preserve_volume = False
me_sphere_004.use_remesh_preserve_attributes = False
me_sphere_004.use_mirror_vertex_groups = False
me_sphere_004.update()
me_sphere_003 = bpy.data.meshes.new('Sphere.003')
me_sphere_003.from_pydata([(-0.08296, 5.208e-08, 0.4171), (-0.1627, 5.093e-08, 0.3929), (-0.2363, 4.991e-08, 0.3536), (-0.3007, 4.906e-08, 0.3007), (-0.3536, 4.841e-08, 0.2363), (-0.3929, 4.8e-08, 0.1627), (-0.4171, 4.782e-08, 0.08296), (-0.4253, 4.79e-08, 3.207e-08), (-0.4171, 4.822e-08, -0.08296), (-0.3929, 4.878e-08, -0.1627), (-0.3536, 4.955e-08, -0.2363), (-0.3007, 5.051e-08, -0.3007), (-0.2363, 5.161e-08, -0.3536), (-0.1627, 5.282e-08, -0.3929), (-0.08296, 5.409e-08, -0.4171), (2.609e-07, 5.537e-08, -0.4253), (-0.08137, 0.01619, 0.4171), (-0.1596, 0.03175, 0.3929), (-0.2317, 0.04609, 0.3536), (-0.2949, 0.05866, 0.3007), (-0.3468, 0.06898, 0.2363), (-0.3853, 0.07665, 0.1627), (-0.4091, 0.08137, 0.08296), (-0.4171, 0.08296, 3.2e-08), (-0.4091, 0.08137, -0.08296), (-0.3853, 0.07665, -0.1627), (-0.3468, 0.06898, -0.2363), (-0.2949, 0.05866, -0.3007), (-0.2317, 0.04609, -0.3536), (-0.1596, 0.03175, -0.3929), (-0.08137, 0.01619, -0.4171), (-0.07665, 0.03175, 0.4171), (-0.1504, 0.06228, 0.3929), (-0.2183, 0.09041, 0.3536), (-0.2778, 0.1151, 0.3007), (-0.3267, 0.1353, 0.2363), (-0.363, 0.1504, 0.1627), (-0.3853, 0.1596, 0.08296), (-0.3929, 0.1627, 3.193e-08), (-0.3853, 0.1596, -0.08296), (-0.363, 0.1504, -0.1627), (-0.3267, 0.1353, -0.2363), (-0.2778, 0.1151, -0.3007), (-0.2183, 0.09041, -0.3536), (-0.1504, 0.06228, -0.3929), (-0.07665, 0.03175, -0.4171), (-0.06898, 0.04609, 0.4171), (-0.1353, 0.09041, 0.3929), (-0.1964, 0.1313, 0.3536), (-0.25, 0.1671, 0.3007), (-0.294, 0.1964, 0.2363), (-0.3267, 0.2183, 0.1627), (-0.3468, 0.2317, 0.08296), (-0.3536, 0.2363, 3.187e-08), (-0.3468, 0.2317, -0.08296), (-0.3267, 0.2183, -0.1627), (-0.294, 0.1964, -0.2363), (-0.25, 0.1671, -0.3007), (-0.1964, 0.1313, -0.3536), (-0.1353, 0.09041, -0.3929), (-0.06898, 0.04609, -0.4171), (-0.05866, 0.05866, 0.4171), (-0.1151, 0.1151, 0.3929), (-0.1671, 0.1671, 0.3536), (-0.2126, 0.2126, 0.3007), (-0.25, 0.25, 0.2363), (-0.2778, 0.2778, 0.1627), (-0.2949, 0.2949, 0.08296), (-0.3007, 0.3007, 3.181e-08), (-0.2949, 0.2949, -0.08296), (-0.2778, 0.2778, -0.1627), (-0.25, 0.25, -0.2363), (-0.2126, 0.2126, -0.3007), (-0.1671, 0.1671, -0.3536), (-0.1151, 0.1151, -0.3929), (-0.05866, 0.05866, -0.4171), (-0.04609, 0.06898, 0.4171), (-0.09041, 0.1353, 0.3929), (-0.1313, 0.1964, 0.3536), (-0.1671, 0.25, 0.3007), (-0.1964, 0.294, 0.2363), (-0.2183, 0.3267, 0.1627), (-0.2317, 0.3468, 0.08296), (-0.2363, 0.3536, 3.177e-08), (-0.2317, 0.3468, -0.08296), (-0.2183, 0.3267, -0.1627), (-0.1964, 0.294, -0.2363), (-0.1671, 0.25, -0.3007), (-0.1313, 0.1964, -0.3536), (-0.09041, 0.1353, -0.3929), (-0.04609, 0.06898, -0.4171), (-0.03175, 0.07665, 0.4171), (-0.06228, 0.1504, 0.3929), (-0.09041, 0.2183, 0.3536), (-0.1151, 0.2778, 0.3007), (-0.1353, 0.3267, 0.2363), (-0.1504, 0.363, 0.1627), (-0.1596, 0.3853, 0.08296), (-0.1627, 0.3929, 3.173e-08), (-0.1596, 0.3853, -0.08296), (-0.1504, 0.363, -0.1627), (-0.1353, 0.3267, -0.2363), (-0.1151, 0.2778, -0.3007), (-0.09041, 0.2183, -0.3536), (-0.06228, 0.1504, -0.3929), (-0.03175, 0.07665, -0.4171), (-0.01619, 0.08137, 0.4171), (-0.03175, 0.1596, 0.3929), (-0.04609, 0.2317, 0.3536), (-0.05866, 0.2949, 0.3007), (-0.06898, 0.3468, 0.2363), (-0.07665, 0.3853, 0.1627), (-0.08137, 0.4091, 0.08296), (-0.08296, 0.4171, 3.171e-08), (-0.08137, 0.4091, -0.08296), (-0.07665, 0.3853, -0.1627), (-0.06898, 0.3468, -0.2363), (-0.05866, 0.2949, -0.3007), (-0.04609, 0.2317, -0.3536), (-0.03175, 0.1596, -0.3929), (-0.01619, 0.08137, -0.4171), (2.611e-07, 0.08296, 0.4171), (2.578e-07, 0.1627, 0.3929), (2.545e-07, 0.2363, 0.3536), (2.575e-07, 0.3007, 0.3007), (2.637e-07, 0.3536, 0.2363), (2.383e-07, 0.3929, 0.1627), (2.89e-07, 0.4171, 0.08296), (2.826e-07, 0.4253, 3.17e-08), (2.89e-07, 0.4171, -0.08296), (2.193e-07, 0.3929, -0.1627), (2.637e-07, 0.3536, -0.2363), (2.575e-07, 0.3007, -0.3007), (2.671e-07, 0.2363, -0.3536), (2.514e-07, 0.1627, -0.3929), (2.532e-07, 0.08296, -0.4171), (0.01619, 0.08137, 0.4171), (0.03175, 0.1596, 0.3929), (0.04609, 0.2317, 0.3536), (0.05866, 0.2949, 0.3007), (0.06898, 0.3468, 0.2363), (0.07665, 0.3853, 0.1627), (0.08137, 0.4091, 0.08296), (0.08296, 0.4171, 3.171e-08), (0.08137, 0.4091, -0.08296), (0.07665, 0.3853, -0.1627), (0.06898, 0.3468, -0.2363), (0.05866, 0.2949, -0.3007), (0.04609, 0.2317, -0.3536), (0.03175, 0.1596, -0.3929), (0.01619, 0.08137, -0.4171), (0.03175, 0.07665, 0.4171), (0.06228, 0.1504, 0.3929), (0.09041, 0.2183, 0.3536), (0.1151, 0.2778, 0.3007), (0.1353, 0.3267, 0.2363), (0.1504, 0.363, 0.1627), (0.1596, 0.3853, 0.08296), (0.1627, 0.3929, 3.173e-08), (0.1596, 0.3853, -0.08296), (0.1504, 0.363, -0.1627), (0.1353, 0.3267, -0.2363), (0.1151, 0.2778, -0.3007), (0.09041, 0.2183, -0.3536), (0.06228, 0.1504, -0.3929), (0.03175, 0.07665, -0.4171), (0.04609, 0.06898, 0.4171), (0.09041, 0.1353, 0.3929), (0.1313, 0.1964, 0.3536), (0.1671, 0.25, 0.3007), (0.1964, 0.294, 0.2363), (0.2183, 0.3267, 0.1627), (0.2317, 0.3468, 0.08296), (0.2363, 0.3536, 3.177e-08), (0.2317, 0.3468, -0.08296), (0.2183, 0.3267, -0.1627), (0.1964, 0.294, -0.2363), (0.1671, 0.25, -0.3007), (0.1313, 0.1964, -0.3536), (0.09041, 0.1353, -0.3929), (0.04609, 0.06898, -0.4171), (0.05866, 0.05866, 0.4171), (0.1151, 0.1151, 0.3929), (0.1671, 0.1671, 0.3536), (0.2126, 0.2126, 0.3007), (0.25, 0.25, 0.2363), (0.2778, 0.2778, 0.1627), (0.2949, 0.2949, 0.08296), (0.3007, 0.3007, 3.181e-08), (0.2949, 0.2949, -0.08296), (0.2778, 0.2778, -0.1627), (0.25, 0.25, -0.2363), (0.2126, 0.2126, -0.3007), (0.1671, 0.1671, -0.3536), (0.1151, 0.1151, -0.3929), (0.05866, 0.05866, -0.4171), (0.06898, 0.04609, 0.4171), (0.1353, 0.09041, 0.3929), (0.1964, 0.1313, 0.3536), (0.25, 0.1671, 0.3007), (0.294, 0.1964, 0.2363), (0.3267, 0.2183, 0.1627), (0.3468, 0.2317, 0.08296), (0.3536, 0.2363, 3.187e-08), (0.3468, 0.2317, -0.08296), (0.3267, 0.2183, -0.1627), (0.294, 0.1964, -0.2363), (0.25, 0.1671, -0.3007), (0.1964, 0.1313, -0.3536), (0.1353, 0.09041, -0.3929), (0.06898, 0.04609, -0.4171), (0.07665, 0.03175, 0.4171), (0.1504, 0.06228, 0.3929), (0.2183, 0.09041, 0.3536), (0.2778, 0.1151, 0.3007), (0.3267, 0.1353, 0.2363), (0.363, 0.1504, 0.1627), (0.3853, 0.1596, 0.08296), (0.3929, 0.1627, 3.193e-08), (0.3853, 0.1596, -0.08296), (0.363, 0.1504, -0.1627), (0.3267, 0.1353, -0.2363), (0.2778, 0.1151, -0.3007), (0.2183, 0.09041, -0.3536), (0.1504, 0.06228, -0.3929), (0.07665, 0.03175, -0.4171), (0.08137, 0.01619, 0.4171), (0.1596, 0.03175, 0.3929), (0.2317, 0.04609, 0.3536), (0.2949, 0.05866, 0.3007), (0.3468, 0.06898, 0.2363), (0.3853, 0.07665, 0.1627), (0.4091, 0.08137, 0.08296), (0.4171, 0.08296, 3.2e-08), (0.4091, 0.08137, -0.08296), (0.3853, 0.07665, -0.1627), (0.3468, 0.06898, -0.2363), (0.2949, 0.05866, -0.3007), (0.2317, 0.04609, -0.3536), (0.1596, 0.03175, -0.3929), (0.08137, 0.01619, -0.4171), (0.08296, 5.153e-08, 0.4171), (0.1627, 7.339e-08, 0.3929), (0.2363, 6.826e-08, 0.3536), (0.3007, 4.718e-08, 0.3007), (0.3536, 2.279e-08, 0.2363), (0.3929, 8.693e-08, 0.1627), (0.4171, 2.413e-08, 0.08296), (0.4253, 1.811e-08, 3.207e-08), (0.4171, 2.453e-08, -0.08296), (0.3929, 8.772e-08, -0.1627), (0.3536, 2.393e-08, -0.2363), (0.3007, 4.863e-08, -0.3007), (0.2363, 5.412e-08, -0.3536), (0.1627, 5.944e-08, -0.3929), (0.08296, 5.829e-08, -0.4171), (0.08137, -0.01619, 0.4171), (0.1596, -0.03175, 0.3929), (0.2317, -0.04609, 0.3536), (0.2949, -0.05866, 0.3007), (0.3468, -0.06898, 0.2363), (0.3853, -0.07665, 0.1627), (0.4091, -0.08137, 0.08296), (0.4171, -0.08296, 3.214e-08), (0.4091, -0.08137, -0.08296), (0.3853, -0.07665, -0.1627), (0.3468, -0.06898, -0.2363), (0.2949, -0.05866, -0.3007), (0.2317, -0.04609, -0.3536), (0.1596, -0.03175, -0.3929), (0.08137, -0.01619, -0.4171), (0.07665, -0.03175, 0.4171), (0.1504, -0.06228, 0.3929), (0.2183, -0.09041, 0.3536), (0.2778, -0.1151, 0.3007), (0.3267, -0.1353, 0.2363), (0.363, -0.1504, 0.1627), (0.3853, -0.1596, 0.08296), (0.3929, -0.1627, 3.221e-08), (0.3853, -0.1596, -0.08296), (0.363, -0.1504, -0.1627), (0.3267, -0.1353, -0.2363), (0.2778, -0.1151, -0.3007), (0.2183, -0.09041, -0.3536), (0.1504, -0.06228, -0.3929), (0.07665, -0.03175, -0.4171), (0.06898, -0.04609, 0.4171), (0.1353, -0.09041, 0.3929), (0.1964, -0.1313, 0.3536), (0.25, -0.1671, 0.3007), (0.294, -0.1964, 0.2363), (0.3267, -0.2183, 0.1627), (0.3468, -0.2317, 0.08296), (0.3536, -0.2363, 3.227e-08), (0.3468, -0.2317, -0.08296), (0.3267, -0.2183, -0.1627), (0.294, -0.1964, -0.2363), (0.25, -0.1671, -0.3007), (0.1964, -0.1313, -0.3536), (0.1353, -0.09041, -0.3929), (0.06898, -0.04609, -0.4171), (0.05866, -0.05866, 0.4171), (0.1151, -0.1151, 0.3929), (0.1671, -0.1671, 0.3536), (0.2126, -0.2126, 0.3007), (0.25, -0.25, 0.2363), (0.2778, -0.2778, 0.1627), (0.2949, -0.2949, 0.08296), (0.3007, -0.3007, 3.233e-08), (0.2949, -0.2949, -0.08296), (0.2778, -0.2778, -0.1627), (0.25, -0.25, -0.2363), (0.2126, -0.2126, -0.3007), (0.1671, -0.1671, -0.3536), (0.1151, -0.1151, -0.3929), (0.05866, -0.05866, -0.4171), (0.04609, -0.06898, 0.4171), (0.09041, -0.1353, 0.3929), (0.1313, -0.1964, 0.3536), (0.1671, -0.25, 0.3007), (0.1964, -0.294, 0.2363), (0.2183, -0.3267, 0.1627), (0.2317, -0.3468, 0.08296), (0.2363, -0.3536, 3.238e-08), (0.2317, -0.3468, -0.08296), (0.2183, -0.3267, -0.1627), (0.1964, -0.294, -0.2363), (0.1671, -0.25, -0.3007), (0.1313, -0.1964, -0.3536), (0.09041, -0.1353, -0.3929), (0.04609, -0.06898, -0.4171), (0.03175, -0.07665, 0.4171), (0.06228, -0.1504, 0.3929), (0.09041, -0.2183, 0.3536), (0.1151, -0.2778, 0.3007), (0.1353, -0.3267, 0.2363), (0.1504, -0.363, 0.1627), (0.1596, -0.3853, 0.08296), (0.1627, -0.3929, 3.241e-08), (0.1596, -0.3853, -0.08296), (0.1504, -0.363, -0.1627), (0.1353, -0.3267, -0.2363), (0.1151, -0.2778, -0.3007), (0.09041, -0.2183, -0.3536), (0.06228, -0.1504, -0.3929), (0.03175, -0.07665, -0.4171), (0.01619, -0.08137, 0.4171), (0.03175, -0.1596, 0.3929), (0.04609, -0.2317, 0.3536), (0.05866, -0.2949, 0.3007), (0.06898, -0.3468, 0.2363), (0.07665, -0.3853, 0.1627), (0.08137, -0.4091, 0.08296), (0.08296, -0.4171, 3.243e-08), (0.08137, -0.4091, -0.08296), (0.07665, -0.3853, -0.1627), (0.06898, -0.3468, -0.2363), (0.05866, -0.2949, -0.3007), (0.04609, -0.2317, -0.3536), (0.03175, -0.1596, -0.3929), (0.01619, -0.08137, -0.4171), (2.551e-07, -0.08296, 0.4171), (2.425e-07, -0.1627, 0.3929), (2.427e-07, -0.2363, 0.3536), (2.016e-07, -0.3007, 0.3007), (1.827e-07, -0.3536, 0.2363), (2.588e-07, -0.3929, 0.1627), (1.638e-07, -0.4171, 0.08296), (1.828e-07, -0.4253, 3.244e-08), (1.638e-07, -0.4171, -0.08296), (2.588e-07, -0.3929, -0.1627), (1.827e-07, -0.3536, -0.2363), (2.016e-07, -0.3007, -0.3007), (2.332e-07, -0.2363, -0.3536), (2.299e-07, -0.1627, -0.3929), (2.566e-07, -0.08296, -0.4171), (-0.01619, -0.08137, 0.4171), (-0.03175, -0.1596, 0.3929), (-0.04609, -0.2317, 0.3536), (-0.05866, -0.2949, 0.3007), (-0.06898, -0.3468, 0.2363), (-0.07665, -0.3853, 0.1627), (-0.08137, -0.4091, 0.08296), (-0.08296, -0.4171, 3.243e-08), (-0.08137, -0.4091, -0.08296), (-0.07665, -0.3853, -0.1627), (-0.06898, -0.3468, -0.2363), (-0.05866, -0.2949, -0.3007), (-0.04609, -0.2317, -0.3536), (-0.03175, -0.1596, -0.3929), (-0.01619, -0.08137, -0.4171), (2.079e-07, -7.47e-08, 0.4253), (-0.03175, -0.07665, 0.4171), (-0.06228, -0.1504, 0.3929), (-0.09041, -0.2183, 0.3536), (-0.1151, -0.2778, 0.3007), (-0.1353, -0.3267, 0.2363), (-0.1504, -0.363, 0.1627), (-0.1596, -0.3853, 0.08296), (-0.1627, -0.3929, 3.241e-08), (-0.1596, -0.3853, -0.08296), (-0.1504, -0.363, -0.1627), (-0.1353, -0.3267, -0.2363), (-0.1151, -0.2778, -0.3007), (-0.09041, -0.2183, -0.3536), (-0.06228, -0.1504, -0.3929), (-0.03175, -0.07665, -0.4171), (-0.04609, -0.06898, 0.4171), (-0.09041, -0.1353, 0.3929), (-0.1313, -0.1964, 0.3536), (-0.1671, -0.25, 0.3007), (-0.1964, -0.294, 0.2363), (-0.2183, -0.3267, 0.1627), (-0.2317, -0.3468, 0.08296), (-0.2363, -0.3536, 3.238e-08), (-0.2317, -0.3468, -0.08296), (-0.2183, -0.3267, -0.1627), (-0.1964, -0.294, -0.2363), (-0.1671, -0.25, -0.3007), (-0.1313, -0.1964, -0.3536), (-0.09041, -0.1353, -0.3929), (-0.04609, -0.06898, -0.4171), (-0.05866, -0.05866, 0.4171), (-0.1151, -0.1151, 0.3929), (-0.1671, -0.1671, 0.3536), (-0.2126, -0.2126, 0.3007), (-0.25, -0.25, 0.2363), (-0.2778, -0.2778, 0.1627), (-0.2949, -0.2949, 0.08296), (-0.3007, -0.3007, 3.233e-08), (-0.2949, -0.2949, -0.08296), (-0.2778, -0.2778, -0.1627), (-0.25, -0.25, -0.2363), (-0.2126, -0.2126, -0.3007), (-0.1671, -0.1671, -0.3536), (-0.1151, -0.1151, -0.3929), (-0.05866, -0.05866, -0.4171), (-0.06898, -0.04609, 0.4171), (-0.1353, -0.09041, 0.3929), (-0.1964, -0.1313, 0.3536), (-0.25, -0.1671, 0.3007), (-0.294, -0.1964, 0.2363), (-0.3267, -0.2183, 0.1627), (-0.3468, -0.2317, 0.08296), (-0.3536, -0.2363, 3.227e-08), (-0.3468, -0.2317, -0.08296), (-0.3267, -0.2183, -0.1627), (-0.294, -0.1964, -0.2363), (-0.25, -0.1671, -0.3007), (-0.1964, -0.1313, -0.3536), (-0.1353, -0.09041, -0.3929), (-0.06898, -0.04609, -0.4171), (-0.07665, -0.03175, 0.4171), (-0.1504, -0.06228, 0.3929), (-0.2183, -0.09041, 0.3536), (-0.2778, -0.1151, 0.3007), (-0.3267, -0.1353, 0.2363), (-0.363, -0.1504, 0.1627), (-0.3853, -0.1596, 0.08296), (-0.3929, -0.1627, 3.221e-08), (-0.3853, -0.1596, -0.08296), (-0.363, -0.1504, -0.1627), (-0.3267, -0.1353, -0.2363), (-0.2778, -0.1151, -0.3007), (-0.2183, -0.09041, -0.3536), (-0.1504, -0.06228, -0.3929), (-0.07665, -0.03175, -0.4171), (-0.08137, -0.01619, 0.4171), (-0.1596, -0.03175, 0.3929), (-0.2317, -0.04609, 0.3536), (-0.2949, -0.05866, 0.3007), (-0.3468, -0.06898, 0.2363), (-0.3853, -0.07665, 0.1627), (-0.4091, -0.08137, 0.08296), (-0.4171, -0.08296, 3.214e-08), (-0.4091, -0.08137, -0.08296), (-0.3853, -0.07665, -0.1627), (-0.3468, -0.06898, -0.2363), (-0.2949, -0.05866, -0.3007), (-0.2317, -0.04609, -0.3536), (-0.1596, -0.03175, -0.3929), (-0.08137, -0.01619, -0.4171)], [], [(6, 5, 21, 22), (4, 3, 19, 20), (2, 1, 17, 18), (13, 12, 28, 29), (11, 10, 26, 27), (9, 8, 24, 25), (7, 6, 22, 23), (5, 4, 20, 21), (3, 2, 18, 19), (14, 13, 29, 30), (1, 0, 16, 17), (12, 11, 27, 28), (10, 9, 25, 26), (8, 7, 23, 24), (17, 16, 31, 32), (28, 27, 42, 43), (26, 25, 40, 41), (24, 23, 38, 39), (22, 21, 36, 37), (20, 19, 34, 35), (18, 17, 32, 33), (29, 28, 43, 44), (27, 26, 41, 42), (25, 24, 39, 40), (23, 22, 37, 38), (21, 20, 35, 36), (19, 18, 33, 34), (30, 29, 44, 45), (32, 31, 46, 47), (43, 42, 57, 58), (41, 40, 55, 56), (39, 38, 53, 54), (37, 36, 51, 52), (35, 34, 49, 50), (33, 32, 47, 48), (44, 43, 58, 59), (42, 41, 56, 57), (40, 39, 54, 55), (38, 37, 52, 53), (36, 35, 50, 51), (34, 33, 48, 49), (45, 44, 59, 60), (47, 46, 61, 62), (58, 57, 72, 73), (56, 55, 70, 71), (54, 53, 68, 69), (52, 51, 66, 67), (50, 49, 64, 65), (48, 47, 62, 63), (59, 58, 73, 74), (57, 56, 71, 72), (55, 54, 69, 70), (53, 52, 67, 68), (51, 50, 65, 66), (49, 48, 63, 64), (60, 59, 74, 75), (62, 61, 76, 77), (73, 72, 87, 88), (71, 70, 85, 86), (69, 68, 83, 84), (67, 66, 81, 82), (65, 64, 79, 80), (63, 62, 77, 78), (74, 73, 88, 89), (72, 71, 86, 87), (70, 69, 84, 85), (68, 67, 82, 83), (66, 65, 80, 81), (64, 63, 78, 79), (75, 74, 89, 90), (77, 76, 91, 92), (88, 87, 102, 103), (86, 85, 100, 101), (84, 83, 98, 99), (82, 81, 96, 97), (80, 79, 94, 95), (78, 77, 92, 93), (89, 88, 103, 104), (87, 86, 101, 102), (85, 84, 99, 100), (83, 82, 97, 98), (81, 80, 95, 96), (79, 78, 93, 94), (90, 89, 104, 105), (92, 91, 106, 107), (103, 102, 117, 118), (101, 100, 115, 116), (99, 98, 113, 114), (97, 96, 111, 112), (95, 94, 109, 110), (93, 92, 107, 108), (104, 103, 118, 119), (102, 101, 116, 117), (100, 99, 114, 115), (98, 97, 112, 113), (96, 95, 110, 111), (94, 93, 108, 109), (105, 104, 119, 120), (107, 106, 121, 122), (118, 117, 132, 133), (116, 115, 130, 131), (114, 113, 128, 129), (112, 111, 126, 127), (110, 109, 124, 125), (108, 107, 122, 123), (119, 118, 133, 134), (117, 116, 131, 132), (115, 114, 129, 130), (113, 112, 127, 128), (111, 110, 125, 126), (109, 108, 123, 124), (120, 119, 134, 135), (122, 121, 136, 137), (133, 132, 147, 148), (131, 130, 145, 146), (129, 128, 143, 144), (127, 126, 141, 142), (125, 124, 139, 140), (123, 122, 137, 138), (134, 133, 148, 149), (132, 131, 146, 147), (130, 129, 144, 145), (128, 127, 142, 143), (126, 125, 140, 141), (124, 123, 138, 139), (135, 134, 149, 150), (137, 136, 151, 152), (148, 147, 162, 163), (146, 145, 160, 161), (144, 143, 158, 159), (142, 141, 156, 157), (140, 139, 154, 155), (138, 137, 152, 153), (149, 148, 163, 164), (147, 146, 161, 162), (145, 144, 159, 160), (143, 142, 157, 158), (141, 140, 155, 156), (139, 138, 153, 154), (150, 149, 164, 165), (152, 151, 166, 167), (163, 162, 177, 178), (161, 160, 175, 176), (159, 158, 173, 174), (157, 156, 171, 172), (155, 154, 169, 170), (153, 152, 167, 168), (164, 163, 178, 179), (162, 161, 176, 177), (160, 159, 174, 175), (158, 157, 172, 173), (156, 155, 170, 171), (154, 153, 168, 169), (165, 164, 179, 180), (167, 166, 181, 182), (178, 177, 192, 193), (176, 175, 190, 191), (174, 173, 188, 189), (172, 171, 186, 187), (170, 169, 184, 185), (168, 167, 182, 183), (179, 178, 193, 194), (177, 176, 191, 192), (175, 174, 189, 190), (173, 172, 187, 188), (171, 170, 185, 186), (169, 168, 183, 184), (180, 179, 194, 195), (182, 181, 196, 197), (193, 192, 207, 208), (191, 190, 205, 206), (189, 188, 203, 204), (187, 186, 201, 202), (185, 184, 199, 200), (183, 182, 197, 198), (194, 193, 208, 209), (192, 191, 206, 207), (190, 189, 204, 205), (188, 187, 202, 203), (186, 185, 200, 201), (184, 183, 198, 199), (195, 194, 209, 210), (197, 196, 211, 212), (208, 207, 222, 223), (206, 205, 220, 221), (204, 203, 218, 219), (202, 201, 216, 217), (200, 199, 214, 215), (198, 197, 212, 213), (209, 208, 223, 224), (207, 206, 221, 222), (205, 204, 219, 220), (203, 202, 217, 218), (201, 200, 215, 216), (199, 198, 213, 214), (210, 209, 224, 225), (212, 211, 226, 227), (223, 222, 237, 238), (221, 220, 235, 236), (219, 218, 233, 234), (217, 216, 231, 232), (215, 214, 229, 230), (213, 212, 227, 228), (224, 223, 238, 239), (222, 221, 236, 237), (220, 219, 234, 235), (218, 217, 232, 233), (216, 215, 230, 231), (214, 213, 228, 229), (225, 224, 239, 240), (227, 226, 241, 242), (238, 237, 252, 253), (236, 235, 250, 251), (234, 233, 248, 249), (232, 231, 246, 247), (230, 229, 244, 245), (228, 227, 242, 243), (239, 238, 253, 254), (237, 236, 251, 252), (235, 234, 249, 250), (233, 232, 247, 248), (231, 230, 245, 246), (229, 228, 243, 244), (240, 239, 254, 255), (242, 241, 256, 257), (253, 252, 267, 268), (251, 250, 265, 266), (249, 248, 263, 264), (247, 246, 261, 262), (245, 244, 259, 260), (243, 242, 257, 258), (254, 253, 268, 269), (252, 251, 266, 267), (250, 249, 264, 265), (248, 247, 262, 263), (246, 245, 260, 261), (244, 243, 258, 259), (255, 254, 269, 270), (257, 256, 271, 272), (268, 267, 282, 283), (266, 265, 280, 281), (264, 263, 278, 279), (262, 261, 276, 277), (260, 259, 274, 275), (258, 257, 272, 273), (269, 268, 283, 284), (267, 266, 281, 282), (265, 264, 279, 280), (263, 262, 277, 278), (261, 260, 275, 276), (259, 258, 273, 274), (270, 269, 284, 285), (272, 271, 286, 287), (283, 282, 297, 298), (281, 280, 295, 296), (279, 278, 293, 294), (277, 276, 291, 292), (275, 274, 289, 290), (273, 272, 287, 288), (284, 283, 298, 299), (282, 281, 296, 297), (280, 279, 294, 295), (278, 277, 292, 293), (276, 275, 290, 291), (274, 273, 288, 289), (285, 284, 299, 300), (287, 286, 301, 302), (298, 297, 312, 313), (296, 295, 310, 311), (294, 293, 308, 309), (292, 291, 306, 307), (290, 289, 304, 305), (288, 287, 302, 303), (299, 298, 313, 314), (297, 296, 311, 312), (295, 294, 309, 310), (293, 292, 307, 308), (291, 290, 305, 306), (289, 288, 303, 304), (300, 299, 314, 315), (302, 301, 316, 317), (313, 312, 327, 328), (311, 310, 325, 326), (309, 308, 323, 324), (307, 306, 321, 322), (305, 304, 319, 320), (303, 302, 317, 318), (314, 313, 328, 329), (312, 311, 326, 327), (310, 309, 324, 325), (308, 307, 322, 323), (306, 305, 320, 321), (304, 303, 318, 319), (315, 314, 329, 330), (317, 316, 331, 332), (328, 327, 342, 343), (326, 325, 340, 341), (324, 323, 338, 339), (322, 321, 336, 337), (320, 319, 334, 335), (318, 317, 332, 333), (329, 328, 343, 344), (327, 326, 341, 342), (325, 324, 339, 340), (323, 322, 337, 338), (321, 320, 335, 336), (319, 318, 333, 334), (330, 329, 344, 345), (332, 331, 346, 347), (343, 342, 357, 358), (341, 340, 355, 356), (339, 338, 353, 354), (337, 336, 351, 352), (335, 334, 349, 350), (333, 332, 347, 348), (344, 343, 358, 359), (342, 341, 356, 357), (340, 339, 354, 355), (338, 337, 352, 353), (336, 335, 350, 351), (334, 333, 348, 349), (345, 344, 359, 360), (347, 346, 361, 362), (358, 357, 372, 373), (356, 355, 370, 371), (354, 353, 368, 369), (352, 351, 366, 367), (350, 349, 364, 365), (348, 347, 362, 363), (359, 358, 373, 374), (357, 356, 371, 372), (355, 354, 369, 370), (353, 352, 367, 368), (351, 350, 365, 366), (349, 348, 363, 364), (360, 359, 374, 375), (362, 361, 376, 377), (373, 372, 387, 388), (371, 370, 385, 386), (369, 368, 383, 384), (367, 366, 381, 382), (365, 364, 379, 380), (363, 362, 377, 378), (374, 373, 388, 389), (372, 371, 386, 387), (370, 369, 384, 385), (368, 367, 382, 383), (366, 365, 380, 381), (364, 363, 378, 379), (375, 374, 389, 390), (377, 376, 392, 393), (388, 387, 403, 404), (386, 385, 401, 402), (384, 383, 399, 400), (382, 381, 397, 398), (380, 379, 395, 396), (378, 377, 393, 394), (389, 388, 404, 405), (387, 386, 402, 403), (385, 384, 400, 401), (383, 382, 398, 399), (381, 380, 396, 397), (379, 378, 394, 395), (390, 389, 405, 406), (393, 392, 407, 408), (404, 403, 418, 419), (402, 401, 416, 417), (400, 399, 414, 415), (398, 397, 412, 413), (396, 395, 410, 411), (394, 393, 408, 409), (405, 404, 419, 420), (403, 402, 417, 418), (401, 400, 415, 416), (399, 398, 413, 414), (397, 396, 411, 412), (395, 394, 409, 410), (406, 405, 420, 421), (408, 407, 422, 423), (419, 418, 433, 434), (417, 416, 431, 432), (415, 414, 429, 430), (413, 412, 427, 428), (411, 410, 425, 426), (409, 408, 423, 424), (420, 419, 434, 435), (418, 417, 432, 433), (416, 415, 430, 431), (414, 413, 428, 429), (412, 411, 426, 427), (410, 409, 424, 425), (421, 420, 435, 436), (423, 422, 437, 438), (434, 433, 448, 449), (432, 431, 446, 447), (430, 429, 444, 445), (428, 427, 442, 443), (426, 425, 440, 441), (424, 423, 438, 439), (435, 434, 449, 450), (433, 432, 447, 448), (431, 430, 445, 446), (429, 428, 443, 444), (427, 426, 441, 442), (425, 424, 439, 440), (436, 435, 450, 451), (438, 437, 452, 453), (449, 448, 463, 464), (447, 446, 461, 462), (445, 444, 459, 460), (443, 442, 457, 458), (441, 440, 455, 456), (439, 438, 453, 454), (450, 449, 464, 465), (448, 447, 462, 463), (446, 445, 460, 461), (444, 443, 458, 459), (442, 441, 456, 457), (440, 439, 454, 455), (451, 450, 465, 466), (453, 452, 467, 468), (464, 463, 478, 479), (462, 461, 476, 477), (460, 459, 474, 475), (458, 457, 472, 473), (456, 455, 470, 471), (454, 453, 468, 469), (465, 464, 479, 480), (463, 462, 477, 478), (461, 460, 475, 476), (459, 458, 473, 474), (457, 456, 471, 472), (455, 454, 469, 470), (466, 465, 480, 481), (15, 14, 30), (0, 391, 16), (15, 30, 45), (16, 391, 31), (15, 45, 60), (31, 391, 46), (15, 60, 75), (46, 391, 61), (15, 75, 90), (61, 391, 76), (15, 90, 105), (76, 391, 91), (15, 105, 120), (91, 391, 106), (15, 120, 135), (106, 391, 121), (15, 135, 150), (121, 391, 136), (15, 150, 165), (136, 391, 151), (15, 165, 180), (151, 391, 166), (15, 180, 195), (166, 391, 181), (15, 195, 210), (181, 391, 196), (15, 210, 225), (196, 391, 211), (15, 225, 240), (211, 391, 226), (15, 240, 255), (226, 391, 241), (15, 255, 270), (241, 391, 256), (15, 270, 285), (256, 391, 271), (15, 285, 300), (271, 391, 286), (15, 300, 315), (286, 391, 301), (15, 315, 330), (301, 391, 316), (15, 330, 345), (316, 391, 331), (15, 345, 360), (331, 391, 346), (15, 360, 375), (346, 391, 361), (15, 375, 390), (361, 391, 376), (15, 390, 406), (376, 391, 392), (15, 406, 421), (392, 391, 407), (15, 421, 436), (407, 391, 422), (15, 436, 451), (422, 391, 437), (15, 451, 466), (437, 391, 452), (15, 466, 481), (452, 391, 467), (468, 467, 0, 1), (479, 478, 11, 12), (477, 476, 9, 10), (475, 474, 7, 8), (473, 472, 5, 6), (471, 470, 3, 4), (15, 481, 14), (469, 468, 1, 2), (480, 479, 12, 13), (467, 391, 0), (478, 477, 10, 11), (476, 475, 8, 9), (474, 473, 6, 7), (472, 471, 4, 5), (470, 469, 2, 3), (481, 480, 13, 14)])
me_sphere_003.materials.append(mat_fluid)
me_sphere_003.use_remesh_preserve_volume = False
me_sphere_003.use_remesh_preserve_attributes = False
me_sphere_003.use_mirror_vertex_groups = False
me_sphere_003.update()
me_sphere_002 = bpy.data.meshes.new('Sphere.002')
me_sphere_002.from_pydata([(-0.08296, 5.208e-08, 0.4171), (-0.1627, 5.093e-08, 0.3929), (-0.2363, 4.991e-08, 0.3536), (-0.3007, 4.906e-08, 0.3007), (-0.3536, 4.841e-08, 0.2363), (-0.3929, 4.8e-08, 0.1627), (-0.4171, 4.782e-08, 0.08296), (-0.4253, 4.79e-08, 3.207e-08), (-0.4171, 4.822e-08, -0.08296), (-0.3929, 4.878e-08, -0.1627), (-0.3536, 4.955e-08, -0.2363), (-0.3007, 5.051e-08, -0.3007), (-0.2363, 5.161e-08, -0.3536), (-0.1627, 5.282e-08, -0.3929), (-0.08296, 5.409e-08, -0.4171), (2.609e-07, 5.537e-08, -0.4253), (-0.08137, 0.01619, 0.4171), (-0.1596, 0.03175, 0.3929), (-0.2317, 0.04609, 0.3536), (-0.2949, 0.05866, 0.3007), (-0.3468, 0.06898, 0.2363), (-0.3853, 0.07665, 0.1627), (-0.4091, 0.08137, 0.08296), (-0.4171, 0.08296, 3.2e-08), (-0.4091, 0.08137, -0.08296), (-0.3853, 0.07665, -0.1627), (-0.3468, 0.06898, -0.2363), (-0.2949, 0.05866, -0.3007), (-0.2317, 0.04609, -0.3536), (-0.1596, 0.03175, -0.3929), (-0.08137, 0.01619, -0.4171), (-0.07665, 0.03175, 0.4171), (-0.1504, 0.06228, 0.3929), (-0.2183, 0.09041, 0.3536), (-0.2778, 0.1151, 0.3007), (-0.3267, 0.1353, 0.2363), (-0.363, 0.1504, 0.1627), (-0.3853, 0.1596, 0.08296), (-0.3929, 0.1627, 3.193e-08), (-0.3853, 0.1596, -0.08296), (-0.363, 0.1504, -0.1627), (-0.3267, 0.1353, -0.2363), (-0.2778, 0.1151, -0.3007), (-0.2183, 0.09041, -0.3536), (-0.1504, 0.06228, -0.3929), (-0.07665, 0.03175, -0.4171), (-0.06898, 0.04609, 0.4171), (-0.1353, 0.09041, 0.3929), (-0.1964, 0.1313, 0.3536), (-0.25, 0.1671, 0.3007), (-0.294, 0.1964, 0.2363), (-0.3267, 0.2183, 0.1627), (-0.3468, 0.2317, 0.08296), (-0.3536, 0.2363, 3.187e-08), (-0.3468, 0.2317, -0.08296), (-0.3267, 0.2183, -0.1627), (-0.294, 0.1964, -0.2363), (-0.25, 0.1671, -0.3007), (-0.1964, 0.1313, -0.3536), (-0.1353, 0.09041, -0.3929), (-0.06898, 0.04609, -0.4171), (-0.05866, 0.05866, 0.4171), (-0.1151, 0.1151, 0.3929), (-0.1671, 0.1671, 0.3536), (-0.2126, 0.2126, 0.3007), (-0.25, 0.25, 0.2363), (-0.2778, 0.2778, 0.1627), (-0.2949, 0.2949, 0.08296), (-0.3007, 0.3007, 3.181e-08), (-0.2949, 0.2949, -0.08296), (-0.2778, 0.2778, -0.1627), (-0.25, 0.25, -0.2363), (-0.2126, 0.2126, -0.3007), (-0.1671, 0.1671, -0.3536), (-0.1151, 0.1151, -0.3929), (-0.05866, 0.05866, -0.4171), (-0.04609, 0.06898, 0.4171), (-0.09041, 0.1353, 0.3929), (-0.1313, 0.1964, 0.3536), (-0.1671, 0.25, 0.3007), (-0.1964, 0.294, 0.2363), (-0.2183, 0.3267, 0.1627), (-0.2317, 0.3468, 0.08296), (-0.2363, 0.3536, 3.177e-08), (-0.2317, 0.3468, -0.08296), (-0.2183, 0.3267, -0.1627), (-0.1964, 0.294, -0.2363), (-0.1671, 0.25, -0.3007), (-0.1313, 0.1964, -0.3536), (-0.09041, 0.1353, -0.3929), (-0.04609, 0.06898, -0.4171), (-0.03175, 0.07665, 0.4171), (-0.06228, 0.1504, 0.3929), (-0.09041, 0.2183, 0.3536), (-0.1151, 0.2778, 0.3007), (-0.1353, 0.3267, 0.2363), (-0.1504, 0.363, 0.1627), (-0.1596, 0.3853, 0.08296), (-0.1627, 0.3929, 3.173e-08), (-0.1596, 0.3853, -0.08296), (-0.1504, 0.363, -0.1627), (-0.1353, 0.3267, -0.2363), (-0.1151, 0.2778, -0.3007), (-0.09041, 0.2183, -0.3536), (-0.06228, 0.1504, -0.3929), (-0.03175, 0.07665, -0.4171), (-0.01619, 0.08137, 0.4171), (-0.03175, 0.1596, 0.3929), (-0.04609, 0.2317, 0.3536), (-0.05866, 0.2949, 0.3007), (-0.06898, 0.3468, 0.2363), (-0.07665, 0.3853, 0.1627), (-0.08137, 0.4091, 0.08296), (-0.08296, 0.4171, 3.171e-08), (-0.08137, 0.4091, -0.08296), (-0.07665, 0.3853, -0.1627), (-0.06898, 0.3468, -0.2363), (-0.05866, 0.2949, -0.3007), (-0.04609, 0.2317, -0.3536), (-0.03175, 0.1596, -0.3929), (-0.01619, 0.08137, -0.4171), (2.611e-07, 0.08296, 0.4171), (2.578e-07, 0.1627, 0.3929), (2.545e-07, 0.2363, 0.3536), (2.575e-07, 0.3007, 0.3007), (2.637e-07, 0.3536, 0.2363), (2.383e-07, 0.3929, 0.1627), (2.89e-07, 0.4171, 0.08296), (2.826e-07, 0.4253, 3.17e-08), (2.89e-07, 0.4171, -0.08296), (2.193e-07, 0.3929, -0.1627), (2.637e-07, 0.3536, -0.2363), (2.575e-07, 0.3007, -0.3007), (2.671e-07, 0.2363, -0.3536), (2.514e-07, 0.1627, -0.3929), (2.532e-07, 0.08296, -0.4171), (0.01619, 0.08137, 0.4171), (0.03175, 0.1596, 0.3929), (0.04609, 0.2317, 0.3536), (0.05866, 0.2949, 0.3007), (0.06898, 0.3468, 0.2363), (0.07665, 0.3853, 0.1627), (0.08137, 0.4091, 0.08296), (0.08296, 0.4171, 3.171e-08), (0.08137, 0.4091, -0.08296), (0.07665, 0.3853, -0.1627), (0.06898, 0.3468, -0.2363), (0.05866, 0.2949, -0.3007), (0.04609, 0.2317, -0.3536), (0.03175, 0.1596, -0.3929), (0.01619, 0.08137, -0.4171), (0.03175, 0.07665, 0.4171), (0.06228, 0.1504, 0.3929), (0.09041, 0.2183, 0.3536), (0.1151, 0.2778, 0.3007), (0.1353, 0.3267, 0.2363), (0.1504, 0.363, 0.1627), (0.1596, 0.3853, 0.08296), (0.1627, 0.3929, 3.173e-08), (0.1596, 0.3853, -0.08296), (0.1504, 0.363, -0.1627), (0.1353, 0.3267, -0.2363), (0.1151, 0.2778, -0.3007), (0.09041, 0.2183, -0.3536), (0.06228, 0.1504, -0.3929), (0.03175, 0.07665, -0.4171), (0.04609, 0.06898, 0.4171), (0.09041, 0.1353, 0.3929), (0.1313, 0.1964, 0.3536), (0.1671, 0.25, 0.3007), (0.1964, 0.294, 0.2363), (0.2183, 0.3267, 0.1627), (0.2317, 0.3468, 0.08296), (0.2363, 0.3536, 3.177e-08), (0.2317, 0.3468, -0.08296), (0.2183, 0.3267, -0.1627), (0.1964, 0.294, -0.2363), (0.1671, 0.25, -0.3007), (0.1313, 0.1964, -0.3536), (0.09041, 0.1353, -0.3929), (0.04609, 0.06898, -0.4171), (0.05866, 0.05866, 0.4171), (0.1151, 0.1151, 0.3929), (0.1671, 0.1671, 0.3536), (0.2126, 0.2126, 0.3007), (0.25, 0.25, 0.2363), (0.2778, 0.2778, 0.1627), (0.2949, 0.2949, 0.08296), (0.3007, 0.3007, 3.181e-08), (0.2949, 0.2949, -0.08296), (0.2778, 0.2778, -0.1627), (0.25, 0.25, -0.2363), (0.2126, 0.2126, -0.3007), (0.1671, 0.1671, -0.3536), (0.1151, 0.1151, -0.3929), (0.05866, 0.05866, -0.4171), (0.06898, 0.04609, 0.4171), (0.1353, 0.09041, 0.3929), (0.1964, 0.1313, 0.3536), (0.25, 0.1671, 0.3007), (0.294, 0.1964, 0.2363), (0.3267, 0.2183, 0.1627), (0.3468, 0.2317, 0.08296), (0.3536, 0.2363, 3.187e-08), (0.3468, 0.2317, -0.08296), (0.3267, 0.2183, -0.1627), (0.294, 0.1964, -0.2363), (0.25, 0.1671, -0.3007), (0.1964, 0.1313, -0.3536), (0.1353, 0.09041, -0.3929), (0.06898, 0.04609, -0.4171), (0.07665, 0.03175, 0.4171), (0.1504, 0.06228, 0.3929), (0.2183, 0.09041, 0.3536), (0.2778, 0.1151, 0.3007), (0.3267, 0.1353, 0.2363), (0.363, 0.1504, 0.1627), (0.3853, 0.1596, 0.08296), (0.3929, 0.1627, 3.193e-08), (0.3853, 0.1596, -0.08296), (0.363, 0.1504, -0.1627), (0.3267, 0.1353, -0.2363), (0.2778, 0.1151, -0.3007), (0.2183, 0.09041, -0.3536), (0.1504, 0.06228, -0.3929), (0.07665, 0.03175, -0.4171), (0.08137, 0.01619, 0.4171), (0.1596, 0.03175, 0.3929), (0.2317, 0.04609, 0.3536), (0.2949, 0.05866, 0.3007), (0.3468, 0.06898, 0.2363), (0.3853, 0.07665, 0.1627), (0.4091, 0.08137, 0.08296), (0.4171, 0.08296, 3.2e-08), (0.4091, 0.08137, -0.08296), (0.3853, 0.07665, -0.1627), (0.3468, 0.06898, -0.2363), (0.2949, 0.05866, -0.3007), (0.2317, 0.04609, -0.3536), (0.1596, 0.03175, -0.3929), (0.08137, 0.01619, -0.4171), (0.08296, 5.153e-08, 0.4171), (0.1627, 7.339e-08, 0.3929), (0.2363, 6.826e-08, 0.3536), (0.3007, 4.718e-08, 0.3007), (0.3536, 2.279e-08, 0.2363), (0.3929, 8.693e-08, 0.1627), (0.4171, 2.413e-08, 0.08296), (0.4253, 1.811e-08, 3.207e-08), (0.4171, 2.453e-08, -0.08296), (0.3929, 8.772e-08, -0.1627), (0.3536, 2.393e-08, -0.2363), (0.3007, 4.863e-08, -0.3007), (0.2363, 5.412e-08, -0.3536), (0.1627, 5.944e-08, -0.3929), (0.08296, 5.829e-08, -0.4171), (0.08137, -0.01619, 0.4171), (0.1596, -0.03175, 0.3929), (0.2317, -0.04609, 0.3536), (0.2949, -0.05866, 0.3007), (0.3468, -0.06898, 0.2363), (0.3853, -0.07665, 0.1627), (0.4091, -0.08137, 0.08296), (0.4171, -0.08296, 3.214e-08), (0.4091, -0.08137, -0.08296), (0.3853, -0.07665, -0.1627), (0.3468, -0.06898, -0.2363), (0.2949, -0.05866, -0.3007), (0.2317, -0.04609, -0.3536), (0.1596, -0.03175, -0.3929), (0.08137, -0.01619, -0.4171), (0.07665, -0.03175, 0.4171), (0.1504, -0.06228, 0.3929), (0.2183, -0.09041, 0.3536), (0.2778, -0.1151, 0.3007), (0.3267, -0.1353, 0.2363), (0.363, -0.1504, 0.1627), (0.3853, -0.1596, 0.08296), (0.3929, -0.1627, 3.221e-08), (0.3853, -0.1596, -0.08296), (0.363, -0.1504, -0.1627), (0.3267, -0.1353, -0.2363), (0.2778, -0.1151, -0.3007), (0.2183, -0.09041, -0.3536), (0.1504, -0.06228, -0.3929), (0.07665, -0.03175, -0.4171), (0.06898, -0.04609, 0.4171), (0.1353, -0.09041, 0.3929), (0.1964, -0.1313, 0.3536), (0.25, -0.1671, 0.3007), (0.294, -0.1964, 0.2363), (0.3267, -0.2183, 0.1627), (0.3468, -0.2317, 0.08296), (0.3536, -0.2363, 3.227e-08), (0.3468, -0.2317, -0.08296), (0.3267, -0.2183, -0.1627), (0.294, -0.1964, -0.2363), (0.25, -0.1671, -0.3007), (0.1964, -0.1313, -0.3536), (0.1353, -0.09041, -0.3929), (0.06898, -0.04609, -0.4171), (0.05866, -0.05866, 0.4171), (0.1151, -0.1151, 0.3929), (0.1671, -0.1671, 0.3536), (0.2126, -0.2126, 0.3007), (0.25, -0.25, 0.2363), (0.2778, -0.2778, 0.1627), (0.2949, -0.2949, 0.08296), (0.3007, -0.3007, 3.233e-08), (0.2949, -0.2949, -0.08296), (0.2778, -0.2778, -0.1627), (0.25, -0.25, -0.2363), (0.2126, -0.2126, -0.3007), (0.1671, -0.1671, -0.3536), (0.1151, -0.1151, -0.3929), (0.05866, -0.05866, -0.4171), (0.04609, -0.06898, 0.4171), (0.09041, -0.1353, 0.3929), (0.1313, -0.1964, 0.3536), (0.1671, -0.25, 0.3007), (0.1964, -0.294, 0.2363), (0.2183, -0.3267, 0.1627), (0.2317, -0.3468, 0.08296), (0.2363, -0.3536, 3.238e-08), (0.2317, -0.3468, -0.08296), (0.2183, -0.3267, -0.1627), (0.1964, -0.294, -0.2363), (0.1671, -0.25, -0.3007), (0.1313, -0.1964, -0.3536), (0.09041, -0.1353, -0.3929), (0.04609, -0.06898, -0.4171), (0.03175, -0.07665, 0.4171), (0.06228, -0.1504, 0.3929), (0.09041, -0.2183, 0.3536), (0.1151, -0.2778, 0.3007), (0.1353, -0.3267, 0.2363), (0.1504, -0.363, 0.1627), (0.1596, -0.3853, 0.08296), (0.1627, -0.3929, 3.241e-08), (0.1596, -0.3853, -0.08296), (0.1504, -0.363, -0.1627), (0.1353, -0.3267, -0.2363), (0.1151, -0.2778, -0.3007), (0.09041, -0.2183, -0.3536), (0.06228, -0.1504, -0.3929), (0.03175, -0.07665, -0.4171), (0.01619, -0.08137, 0.4171), (0.03175, -0.1596, 0.3929), (0.04609, -0.2317, 0.3536), (0.05866, -0.2949, 0.3007), (0.06898, -0.3468, 0.2363), (0.07665, -0.3853, 0.1627), (0.08137, -0.4091, 0.08296), (0.08296, -0.4171, 3.243e-08), (0.08137, -0.4091, -0.08296), (0.07665, -0.3853, -0.1627), (0.06898, -0.3468, -0.2363), (0.05866, -0.2949, -0.3007), (0.04609, -0.2317, -0.3536), (0.03175, -0.1596, -0.3929), (0.01619, -0.08137, -0.4171), (2.551e-07, -0.08296, 0.4171), (2.425e-07, -0.1627, 0.3929), (2.427e-07, -0.2363, 0.3536), (2.016e-07, -0.3007, 0.3007), (1.827e-07, -0.3536, 0.2363), (2.588e-07, -0.3929, 0.1627), (1.638e-07, -0.4171, 0.08296), (1.828e-07, -0.4253, 3.244e-08), (1.638e-07, -0.4171, -0.08296), (2.588e-07, -0.3929, -0.1627), (1.827e-07, -0.3536, -0.2363), (2.016e-07, -0.3007, -0.3007), (2.332e-07, -0.2363, -0.3536), (2.299e-07, -0.1627, -0.3929), (2.566e-07, -0.08296, -0.4171), (-0.01619, -0.08137, 0.4171), (-0.03175, -0.1596, 0.3929), (-0.04609, -0.2317, 0.3536), (-0.05866, -0.2949, 0.3007), (-0.06898, -0.3468, 0.2363), (-0.07665, -0.3853, 0.1627), (-0.08137, -0.4091, 0.08296), (-0.08296, -0.4171, 3.243e-08), (-0.08137, -0.4091, -0.08296), (-0.07665, -0.3853, -0.1627), (-0.06898, -0.3468, -0.2363), (-0.05866, -0.2949, -0.3007), (-0.04609, -0.2317, -0.3536), (-0.03175, -0.1596, -0.3929), (-0.01619, -0.08137, -0.4171), (2.079e-07, -7.47e-08, 0.4253), (-0.03175, -0.07665, 0.4171), (-0.06228, -0.1504, 0.3929), (-0.09041, -0.2183, 0.3536), (-0.1151, -0.2778, 0.3007), (-0.1353, -0.3267, 0.2363), (-0.1504, -0.363, 0.1627), (-0.1596, -0.3853, 0.08296), (-0.1627, -0.3929, 3.241e-08), (-0.1596, -0.3853, -0.08296), (-0.1504, -0.363, -0.1627), (-0.1353, -0.3267, -0.2363), (-0.1151, -0.2778, -0.3007), (-0.09041, -0.2183, -0.3536), (-0.06228, -0.1504, -0.3929), (-0.03175, -0.07665, -0.4171), (-0.04609, -0.06898, 0.4171), (-0.09041, -0.1353, 0.3929), (-0.1313, -0.1964, 0.3536), (-0.1671, -0.25, 0.3007), (-0.1964, -0.294, 0.2363), (-0.2183, -0.3267, 0.1627), (-0.2317, -0.3468, 0.08296), (-0.2363, -0.3536, 3.238e-08), (-0.2317, -0.3468, -0.08296), (-0.2183, -0.3267, -0.1627), (-0.1964, -0.294, -0.2363), (-0.1671, -0.25, -0.3007), (-0.1313, -0.1964, -0.3536), (-0.09041, -0.1353, -0.3929), (-0.04609, -0.06898, -0.4171), (-0.05866, -0.05866, 0.4171), (-0.1151, -0.1151, 0.3929), (-0.1671, -0.1671, 0.3536), (-0.2126, -0.2126, 0.3007), (-0.25, -0.25, 0.2363), (-0.2778, -0.2778, 0.1627), (-0.2949, -0.2949, 0.08296), (-0.3007, -0.3007, 3.233e-08), (-0.2949, -0.2949, -0.08296), (-0.2778, -0.2778, -0.1627), (-0.25, -0.25, -0.2363), (-0.2126, -0.2126, -0.3007), (-0.1671, -0.1671, -0.3536), (-0.1151, -0.1151, -0.3929), (-0.05866, -0.05866, -0.4171), (-0.06898, -0.04609, 0.4171), (-0.1353, -0.09041, 0.3929), (-0.1964, -0.1313, 0.3536), (-0.25, -0.1671, 0.3007), (-0.294, -0.1964, 0.2363), (-0.3267, -0.2183, 0.1627), (-0.3468, -0.2317, 0.08296), (-0.3536, -0.2363, 3.227e-08), (-0.3468, -0.2317, -0.08296), (-0.3267, -0.2183, -0.1627), (-0.294, -0.1964, -0.2363), (-0.25, -0.1671, -0.3007), (-0.1964, -0.1313, -0.3536), (-0.1353, -0.09041, -0.3929), (-0.06898, -0.04609, -0.4171), (-0.07665, -0.03175, 0.4171), (-0.1504, -0.06228, 0.3929), (-0.2183, -0.09041, 0.3536), (-0.2778, -0.1151, 0.3007), (-0.3267, -0.1353, 0.2363), (-0.363, -0.1504, 0.1627), (-0.3853, -0.1596, 0.08296), (-0.3929, -0.1627, 3.221e-08), (-0.3853, -0.1596, -0.08296), (-0.363, -0.1504, -0.1627), (-0.3267, -0.1353, -0.2363), (-0.2778, -0.1151, -0.3007), (-0.2183, -0.09041, -0.3536), (-0.1504, -0.06228, -0.3929), (-0.07665, -0.03175, -0.4171), (-0.08137, -0.01619, 0.4171), (-0.1596, -0.03175, 0.3929), (-0.2317, -0.04609, 0.3536), (-0.2949, -0.05866, 0.3007), (-0.3468, -0.06898, 0.2363), (-0.3853, -0.07665, 0.1627), (-0.4091, -0.08137, 0.08296), (-0.4171, -0.08296, 3.214e-08), (-0.4091, -0.08137, -0.08296), (-0.3853, -0.07665, -0.1627), (-0.3468, -0.06898, -0.2363), (-0.2949, -0.05866, -0.3007), (-0.2317, -0.04609, -0.3536), (-0.1596, -0.03175, -0.3929), (-0.08137, -0.01619, -0.4171)], [], [(6, 5, 21, 22), (4, 3, 19, 20), (2, 1, 17, 18), (13, 12, 28, 29), (11, 10, 26, 27), (9, 8, 24, 25), (7, 6, 22, 23), (5, 4, 20, 21), (3, 2, 18, 19), (14, 13, 29, 30), (1, 0, 16, 17), (12, 11, 27, 28), (10, 9, 25, 26), (8, 7, 23, 24), (17, 16, 31, 32), (28, 27, 42, 43), (26, 25, 40, 41), (24, 23, 38, 39), (22, 21, 36, 37), (20, 19, 34, 35), (18, 17, 32, 33), (29, 28, 43, 44), (27, 26, 41, 42), (25, 24, 39, 40), (23, 22, 37, 38), (21, 20, 35, 36), (19, 18, 33, 34), (30, 29, 44, 45), (32, 31, 46, 47), (43, 42, 57, 58), (41, 40, 55, 56), (39, 38, 53, 54), (37, 36, 51, 52), (35, 34, 49, 50), (33, 32, 47, 48), (44, 43, 58, 59), (42, 41, 56, 57), (40, 39, 54, 55), (38, 37, 52, 53), (36, 35, 50, 51), (34, 33, 48, 49), (45, 44, 59, 60), (47, 46, 61, 62), (58, 57, 72, 73), (56, 55, 70, 71), (54, 53, 68, 69), (52, 51, 66, 67), (50, 49, 64, 65), (48, 47, 62, 63), (59, 58, 73, 74), (57, 56, 71, 72), (55, 54, 69, 70), (53, 52, 67, 68), (51, 50, 65, 66), (49, 48, 63, 64), (60, 59, 74, 75), (62, 61, 76, 77), (73, 72, 87, 88), (71, 70, 85, 86), (69, 68, 83, 84), (67, 66, 81, 82), (65, 64, 79, 80), (63, 62, 77, 78), (74, 73, 88, 89), (72, 71, 86, 87), (70, 69, 84, 85), (68, 67, 82, 83), (66, 65, 80, 81), (64, 63, 78, 79), (75, 74, 89, 90), (77, 76, 91, 92), (88, 87, 102, 103), (86, 85, 100, 101), (84, 83, 98, 99), (82, 81, 96, 97), (80, 79, 94, 95), (78, 77, 92, 93), (89, 88, 103, 104), (87, 86, 101, 102), (85, 84, 99, 100), (83, 82, 97, 98), (81, 80, 95, 96), (79, 78, 93, 94), (90, 89, 104, 105), (92, 91, 106, 107), (103, 102, 117, 118), (101, 100, 115, 116), (99, 98, 113, 114), (97, 96, 111, 112), (95, 94, 109, 110), (93, 92, 107, 108), (104, 103, 118, 119), (102, 101, 116, 117), (100, 99, 114, 115), (98, 97, 112, 113), (96, 95, 110, 111), (94, 93, 108, 109), (105, 104, 119, 120), (107, 106, 121, 122), (118, 117, 132, 133), (116, 115, 130, 131), (114, 113, 128, 129), (112, 111, 126, 127), (110, 109, 124, 125), (108, 107, 122, 123), (119, 118, 133, 134), (117, 116, 131, 132), (115, 114, 129, 130), (113, 112, 127, 128), (111, 110, 125, 126), (109, 108, 123, 124), (120, 119, 134, 135), (122, 121, 136, 137), (133, 132, 147, 148), (131, 130, 145, 146), (129, 128, 143, 144), (127, 126, 141, 142), (125, 124, 139, 140), (123, 122, 137, 138), (134, 133, 148, 149), (132, 131, 146, 147), (130, 129, 144, 145), (128, 127, 142, 143), (126, 125, 140, 141), (124, 123, 138, 139), (135, 134, 149, 150), (137, 136, 151, 152), (148, 147, 162, 163), (146, 145, 160, 161), (144, 143, 158, 159), (142, 141, 156, 157), (140, 139, 154, 155), (138, 137, 152, 153), (149, 148, 163, 164), (147, 146, 161, 162), (145, 144, 159, 160), (143, 142, 157, 158), (141, 140, 155, 156), (139, 138, 153, 154), (150, 149, 164, 165), (152, 151, 166, 167), (163, 162, 177, 178), (161, 160, 175, 176), (159, 158, 173, 174), (157, 156, 171, 172), (155, 154, 169, 170), (153, 152, 167, 168), (164, 163, 178, 179), (162, 161, 176, 177), (160, 159, 174, 175), (158, 157, 172, 173), (156, 155, 170, 171), (154, 153, 168, 169), (165, 164, 179, 180), (167, 166, 181, 182), (178, 177, 192, 193), (176, 175, 190, 191), (174, 173, 188, 189), (172, 171, 186, 187), (170, 169, 184, 185), (168, 167, 182, 183), (179, 178, 193, 194), (177, 176, 191, 192), (175, 174, 189, 190), (173, 172, 187, 188), (171, 170, 185, 186), (169, 168, 183, 184), (180, 179, 194, 195), (182, 181, 196, 197), (193, 192, 207, 208), (191, 190, 205, 206), (189, 188, 203, 204), (187, 186, 201, 202), (185, 184, 199, 200), (183, 182, 197, 198), (194, 193, 208, 209), (192, 191, 206, 207), (190, 189, 204, 205), (188, 187, 202, 203), (186, 185, 200, 201), (184, 183, 198, 199), (195, 194, 209, 210), (197, 196, 211, 212), (208, 207, 222, 223), (206, 205, 220, 221), (204, 203, 218, 219), (202, 201, 216, 217), (200, 199, 214, 215), (198, 197, 212, 213), (209, 208, 223, 224), (207, 206, 221, 222), (205, 204, 219, 220), (203, 202, 217, 218), (201, 200, 215, 216), (199, 198, 213, 214), (210, 209, 224, 225), (212, 211, 226, 227), (223, 222, 237, 238), (221, 220, 235, 236), (219, 218, 233, 234), (217, 216, 231, 232), (215, 214, 229, 230), (213, 212, 227, 228), (224, 223, 238, 239), (222, 221, 236, 237), (220, 219, 234, 235), (218, 217, 232, 233), (216, 215, 230, 231), (214, 213, 228, 229), (225, 224, 239, 240), (227, 226, 241, 242), (238, 237, 252, 253), (236, 235, 250, 251), (234, 233, 248, 249), (232, 231, 246, 247), (230, 229, 244, 245), (228, 227, 242, 243), (239, 238, 253, 254), (237, 236, 251, 252), (235, 234, 249, 250), (233, 232, 247, 248), (231, 230, 245, 246), (229, 228, 243, 244), (240, 239, 254, 255), (242, 241, 256, 257), (253, 252, 267, 268), (251, 250, 265, 266), (249, 248, 263, 264), (247, 246, 261, 262), (245, 244, 259, 260), (243, 242, 257, 258), (254, 253, 268, 269), (252, 251, 266, 267), (250, 249, 264, 265), (248, 247, 262, 263), (246, 245, 260, 261), (244, 243, 258, 259), (255, 254, 269, 270), (257, 256, 271, 272), (268, 267, 282, 283), (266, 265, 280, 281), (264, 263, 278, 279), (262, 261, 276, 277), (260, 259, 274, 275), (258, 257, 272, 273), (269, 268, 283, 284), (267, 266, 281, 282), (265, 264, 279, 280), (263, 262, 277, 278), (261, 260, 275, 276), (259, 258, 273, 274), (270, 269, 284, 285), (272, 271, 286, 287), (283, 282, 297, 298), (281, 280, 295, 296), (279, 278, 293, 294), (277, 276, 291, 292), (275, 274, 289, 290), (273, 272, 287, 288), (284, 283, 298, 299), (282, 281, 296, 297), (280, 279, 294, 295), (278, 277, 292, 293), (276, 275, 290, 291), (274, 273, 288, 289), (285, 284, 299, 300), (287, 286, 301, 302), (298, 297, 312, 313), (296, 295, 310, 311), (294, 293, 308, 309), (292, 291, 306, 307), (290, 289, 304, 305), (288, 287, 302, 303), (299, 298, 313, 314), (297, 296, 311, 312), (295, 294, 309, 310), (293, 292, 307, 308), (291, 290, 305, 306), (289, 288, 303, 304), (300, 299, 314, 315), (302, 301, 316, 317), (313, 312, 327, 328), (311, 310, 325, 326), (309, 308, 323, 324), (307, 306, 321, 322), (305, 304, 319, 320), (303, 302, 317, 318), (314, 313, 328, 329), (312, 311, 326, 327), (310, 309, 324, 325), (308, 307, 322, 323), (306, 305, 320, 321), (304, 303, 318, 319), (315, 314, 329, 330), (317, 316, 331, 332), (328, 327, 342, 343), (326, 325, 340, 341), (324, 323, 338, 339), (322, 321, 336, 337), (320, 319, 334, 335), (318, 317, 332, 333), (329, 328, 343, 344), (327, 326, 341, 342), (325, 324, 339, 340), (323, 322, 337, 338), (321, 320, 335, 336), (319, 318, 333, 334), (330, 329, 344, 345), (332, 331, 346, 347), (343, 342, 357, 358), (341, 340, 355, 356), (339, 338, 353, 354), (337, 336, 351, 352), (335, 334, 349, 350), (333, 332, 347, 348), (344, 343, 358, 359), (342, 341, 356, 357), (340, 339, 354, 355), (338, 337, 352, 353), (336, 335, 350, 351), (334, 333, 348, 349), (345, 344, 359, 360), (347, 346, 361, 362), (358, 357, 372, 373), (356, 355, 370, 371), (354, 353, 368, 369), (352, 351, 366, 367), (350, 349, 364, 365), (348, 347, 362, 363), (359, 358, 373, 374), (357, 356, 371, 372), (355, 354, 369, 370), (353, 352, 367, 368), (351, 350, 365, 366), (349, 348, 363, 364), (360, 359, 374, 375), (362, 361, 376, 377), (373, 372, 387, 388), (371, 370, 385, 386), (369, 368, 383, 384), (367, 366, 381, 382), (365, 364, 379, 380), (363, 362, 377, 378), (374, 373, 388, 389), (372, 371, 386, 387), (370, 369, 384, 385), (368, 367, 382, 383), (366, 365, 380, 381), (364, 363, 378, 379), (375, 374, 389, 390), (377, 376, 392, 393), (388, 387, 403, 404), (386, 385, 401, 402), (384, 383, 399, 400), (382, 381, 397, 398), (380, 379, 395, 396), (378, 377, 393, 394), (389, 388, 404, 405), (387, 386, 402, 403), (385, 384, 400, 401), (383, 382, 398, 399), (381, 380, 396, 397), (379, 378, 394, 395), (390, 389, 405, 406), (393, 392, 407, 408), (404, 403, 418, 419), (402, 401, 416, 417), (400, 399, 414, 415), (398, 397, 412, 413), (396, 395, 410, 411), (394, 393, 408, 409), (405, 404, 419, 420), (403, 402, 417, 418), (401, 400, 415, 416), (399, 398, 413, 414), (397, 396, 411, 412), (395, 394, 409, 410), (406, 405, 420, 421), (408, 407, 422, 423), (419, 418, 433, 434), (417, 416, 431, 432), (415, 414, 429, 430), (413, 412, 427, 428), (411, 410, 425, 426), (409, 408, 423, 424), (420, 419, 434, 435), (418, 417, 432, 433), (416, 415, 430, 431), (414, 413, 428, 429), (412, 411, 426, 427), (410, 409, 424, 425), (421, 420, 435, 436), (423, 422, 437, 438), (434, 433, 448, 449), (432, 431, 446, 447), (430, 429, 444, 445), (428, 427, 442, 443), (426, 425, 440, 441), (424, 423, 438, 439), (435, 434, 449, 450), (433, 432, 447, 448), (431, 430, 445, 446), (429, 428, 443, 444), (427, 426, 441, 442), (425, 424, 439, 440), (436, 435, 450, 451), (438, 437, 452, 453), (449, 448, 463, 464), (447, 446, 461, 462), (445, 444, 459, 460), (443, 442, 457, 458), (441, 440, 455, 456), (439, 438, 453, 454), (450, 449, 464, 465), (448, 447, 462, 463), (446, 445, 460, 461), (444, 443, 458, 459), (442, 441, 456, 457), (440, 439, 454, 455), (451, 450, 465, 466), (453, 452, 467, 468), (464, 463, 478, 479), (462, 461, 476, 477), (460, 459, 474, 475), (458, 457, 472, 473), (456, 455, 470, 471), (454, 453, 468, 469), (465, 464, 479, 480), (463, 462, 477, 478), (461, 460, 475, 476), (459, 458, 473, 474), (457, 456, 471, 472), (455, 454, 469, 470), (466, 465, 480, 481), (15, 14, 30), (0, 391, 16), (15, 30, 45), (16, 391, 31), (15, 45, 60), (31, 391, 46), (15, 60, 75), (46, 391, 61), (15, 75, 90), (61, 391, 76), (15, 90, 105), (76, 391, 91), (15, 105, 120), (91, 391, 106), (15, 120, 135), (106, 391, 121), (15, 135, 150), (121, 391, 136), (15, 150, 165), (136, 391, 151), (15, 165, 180), (151, 391, 166), (15, 180, 195), (166, 391, 181), (15, 195, 210), (181, 391, 196), (15, 210, 225), (196, 391, 211), (15, 225, 240), (211, 391, 226), (15, 240, 255), (226, 391, 241), (15, 255, 270), (241, 391, 256), (15, 270, 285), (256, 391, 271), (15, 285, 300), (271, 391, 286), (15, 300, 315), (286, 391, 301), (15, 315, 330), (301, 391, 316), (15, 330, 345), (316, 391, 331), (15, 345, 360), (331, 391, 346), (15, 360, 375), (346, 391, 361), (15, 375, 390), (361, 391, 376), (15, 390, 406), (376, 391, 392), (15, 406, 421), (392, 391, 407), (15, 421, 436), (407, 391, 422), (15, 436, 451), (422, 391, 437), (15, 451, 466), (437, 391, 452), (15, 466, 481), (452, 391, 467), (468, 467, 0, 1), (479, 478, 11, 12), (477, 476, 9, 10), (475, 474, 7, 8), (473, 472, 5, 6), (471, 470, 3, 4), (15, 481, 14), (469, 468, 1, 2), (480, 479, 12, 13), (467, 391, 0), (478, 477, 10, 11), (476, 475, 8, 9), (474, 473, 6, 7), (472, 471, 4, 5), (470, 469, 2, 3), (481, 480, 13, 14)])
me_sphere_002.materials.append(mat_fluid)
me_sphere_002.use_remesh_preserve_volume = False
me_sphere_002.use_remesh_preserve_attributes = False
me_sphere_002.use_mirror_vertex_groups = False
me_sphere_002.update()
me_sphere = bpy.data.meshes.new('Sphere')
me_sphere.from_pydata([(-0.2641, -0.05254, 8.416e-08), (-1.0, 0.0, 7.55e-08), (-0.9808, 0.0, -0.1951), (-0.9239, 0.0, -0.3827), (-0.8315, 0.0, -0.5556), (-0.7071, 0.0, -0.7071), (-0.5556, 0.0, -0.8315), (-0.3827, 0.0, -0.9239), (-0.1951, 0.0, -0.9808), (3.258e-07, 0.0, -1.0), (-0.2488, -0.1031, 8.371e-08), (-0.9808, 0.1951, 7.55e-08), (-0.9619, 0.1913, -0.1951), (-0.9061, 0.1802, -0.3827), (-0.8155, 0.1622, -0.5556), (-0.6935, 0.1379, -0.7071), (-0.5449, 0.1084, -0.8315), (-0.3753, 0.07466, -0.9239), (-0.1913, 0.03806, -0.9808), (-0.2239, -0.1496, 8.295e-08), (-0.9239, 0.3827, 7.55e-08), (-0.9061, 0.3753, -0.1951), (-0.8536, 0.3536, -0.3827), (-0.7682, 0.3182, -0.5556), (-0.6533, 0.2706, -0.7071), (-0.5133, 0.2126, -0.8315), (-0.3536, 0.1464, -0.9239), (-0.1802, 0.07466, -0.9808), (-0.1904, -0.1904, 8.19e-08), (-0.8315, 0.5556, 7.55e-08), (-0.8155, 0.5449, -0.1951), (-0.7682, 0.5133, -0.3827), (-0.6913, 0.4619, -0.5556), (-0.5879, 0.3928, -0.7071), (-0.4619, 0.3087, -0.8315), (-0.3182, 0.2126, -0.9239), (-0.1622, 0.1084, -0.9808), (-0.1496, -0.2239, 8.06e-08), (-0.7071, 0.7071, 7.55e-08), (-0.6935, 0.6935, -0.1951), (-0.6533, 0.6533, -0.3827), (-0.5879, 0.5879, -0.5556), (-0.5, 0.5, -0.7071), (-0.3928, 0.3928, -0.8315), (-0.2706, 0.2706, -0.9239), (-0.1379, 0.1379, -0.9808), (-0.1031, -0.2488, 7.911e-08), (-0.5556, 0.8315, 7.55e-08), (-0.5449, 0.8155, -0.1951), (-0.5133, 0.7682, -0.3827), (-0.4619, 0.6913, -0.5556), (-0.3928, 0.5879, -0.7071), (-0.3087, 0.4619, -0.8315), (-0.2126, 0.3182, -0.9239), (-0.1084, 0.1622, -0.9808), (-0.05254, -0.2641, 7.748e-08), (-0.3827, 0.9239, 7.55e-08), (-0.3753, 0.9061, -0.1951), (-0.3536, 0.8536, -0.3827), (-0.3182, 0.7682, -0.5556), (-0.2706, 0.6533, -0.7071), (-0.2126, 0.5133, -0.8315), (-0.1464, 0.3536, -0.9239), (-0.07466, 0.1802, -0.9808), (2.435e-07, -0.2693, 7.577e-08), (-0.1951, 0.9808, 7.55e-08), (-0.1913, 0.9619, -0.1951), (-0.1802, 0.9061, -0.3827), (-0.1622, 0.8155, -0.5556), (-0.1379, 0.6935, -0.7071), (-0.1084, 0.5449, -0.8315), (-0.07466, 0.3753, -0.9239), (-0.03806, 0.1913, -0.9808), (0.05254, -0.2641, 7.406e-08), (3.788e-07, 1.0, 7.55e-08), (3.937e-07, 0.9808, -0.1951), (2.298e-07, 0.9239, -0.3827), (3.341e-07, 0.8315, -0.5556), (3.192e-07, 0.7071, -0.7071), (3.415e-07, 0.5556, -0.8315), (3.043e-07, 0.3827, -0.9239), (3.08e-07, 0.1951, -0.9808), (0.1031, -0.2488, 7.239e-08), (0.1951, 0.9808, 7.55e-08), (0.1913, 0.9619, -0.1951), (0.1802, 0.9061, -0.3827), (0.1622, 0.8155, -0.5556), (0.138, 0.6935, -0.7071), (0.1084, 0.5449, -0.8315), (0.07466, 0.3753, -0.9239), (0.03806, 0.1913, -0.9808), (0.1496, -0.2239, 7.085e-08), (0.3827, 0.9239, 7.55e-08), (0.3753, 0.9061, -0.1951), (0.3536, 0.8536, -0.3827), (0.3182, 0.7682, -0.5556), (0.2706, 0.6533, -0.7071), (0.2126, 0.5133, -0.8315), (0.1464, 0.3536, -0.9239), (0.07466, 0.1802, -0.9808), (0.1904, -0.1904, 6.949e-08), (0.5556, 0.8315, 7.55e-08), (0.5449, 0.8155, -0.1951), (0.5133, 0.7682, -0.3827), (0.4619, 0.6913, -0.5556), (0.3928, 0.5879, -0.7071), (0.3087, 0.4619, -0.8315), (0.2126, 0.3182, -0.9239), (0.1084, 0.1622, -0.9808), (0.2239, -0.1496, 6.836e-08), (0.7071, 0.7071, 7.55e-08), (0.6935, 0.6935, -0.1951), (0.6533, 0.6533, -0.3827), (0.5879, 0.5879, -0.5556), (0.5, 0.5, -0.7071), (0.3928, 0.3928, -0.8315), (0.2706, 0.2706, -0.9239), (0.138, 0.1379, -0.9808), (0.2488, -0.1031, 6.75e-08), (0.8315, 0.5556, 7.55e-08), (0.8155, 0.5449, -0.1951), (0.7682, 0.5133, -0.3827), (0.6913, 0.4619, -0.5556), (0.5879, 0.3928, -0.7071), (0.4619, 0.3087, -0.8315), (0.3182, 0.2126, -0.9239), (0.1622, 0.1084, -0.9808), (0.2641, -0.05254, 6.695e-08), (0.9239, 0.3827, 7.55e-08), (0.9061, 0.3753, -0.1951), (0.8536, 0.3536, -0.3827), (0.7682, 0.3182, -0.5556), (0.6533, 0.2706, -0.7071), (0.5133, 0.2126, -0.8315), (0.3536, 0.1464, -0.9239), (0.1802, 0.07466, -0.9808), (0.2693, 4.941e-08, 6.672e-08), (0.9808, 0.1951, 7.55e-08), (0.9619, 0.1913, -0.1951), (0.9061, 0.1802, -0.3827), (0.8155, 0.1622, -0.5556), (0.6935, 0.1379, -0.7071), (0.5449, 0.1084, -0.8315), (0.3753, 0.07466, -0.9239), (0.1913, 0.03806, -0.9808), (0.2641, 0.05254, 6.684e-08), (1.0, -1.003e-07, 7.55e-08), (0.9808, -8.544e-08, -0.1951), (0.9239, 6.357e-08, -0.3827), (0.8315, -8.544e-08, -0.5556), (0.7071, -2.584e-08, -0.7071), (0.5556, -1.094e-08, -0.8315), (0.3827, 3.964e-09, -0.9239), (0.1951, 3.964e-09, -0.9808), (0.2488, 0.1031, 6.729e-08), (0.9808, -0.1951, 7.55e-08), (0.9619, -0.1913, -0.1951), (0.9061, -0.1802, -0.3827), (0.8155, -0.1622, -0.5556), (0.6935, -0.1379, -0.7071), (0.5449, -0.1084, -0.8315), (0.3753, -0.07466, -0.9239), (0.1913, -0.03806, -0.9808), (0.2239, 0.1496, 6.805e-08), (0.9239, -0.3827, 7.55e-08), (0.9061, -0.3753, -0.1951), (0.8536, -0.3536, -0.3827), (0.7682, -0.3182, -0.5556), (0.6533, -0.2706, -0.7071), (0.5133, -0.2126, -0.8315), (0.3536, -0.1464, -0.9239), (0.1802, -0.07466, -0.9808), (0.1904, 0.1904, 6.91e-08), (0.8315, -0.5556, 7.55e-08), (0.8155, -0.5449, -0.1951), (0.7682, -0.5133, -0.3827), (0.6913, -0.4619, -0.5556), (0.5879, -0.3928, -0.7071), (0.4619, -0.3087, -0.8315), (0.3182, -0.2126, -0.9239), (0.1622, -0.1084, -0.9808), (0.1496, 0.2239, 7.04e-08), (0.7071, -0.7071, 7.55e-08), (0.6935, -0.6935, -0.1951), (0.6533, -0.6533, -0.3827), (0.5879, -0.5879, -0.5556), (0.5, -0.5, -0.7071), (0.3928, -0.3928, -0.8315), (0.2706, -0.2706, -0.9239), (0.1379, -0.1379, -0.9808), (0.1031, 0.2488, 7.189e-08), (0.5556, -0.8315, 7.55e-08), (0.5449, -0.8155, -0.1951), (0.5133, -0.7682, -0.3827), (0.4619, -0.6913, -0.5556), (0.3928, -0.5879, -0.7071), (0.3087, -0.4619, -0.8315), (0.2126, -0.3182, -0.9239), (0.1084, -0.1622, -0.9808), (0.05254, 0.2641, 7.352e-08), (0.3827, -0.9239, 7.55e-08), (0.3753, -0.9061, -0.1951), (0.3536, -0.8536, -0.3827), (0.3182, -0.7682, -0.5556), (0.2706, -0.6533, -0.7071), (0.2126, -0.5133, -0.8315), (0.1464, -0.3536, -0.9239), (0.07466, -0.1802, -0.9808), (3.077e-07, 0.2693, 7.522e-08), (0.1951, -0.9808, 7.55e-08), (0.1913, -0.9619, -0.1951), (0.1802, -0.9061, -0.3827), (0.1622, -0.8155, -0.5556), (0.1379, -0.6935, -0.7071), (0.1084, -0.5449, -0.8315), (0.07466, -0.3753, -0.9239), (0.03806, -0.1913, -0.9808), (-0.05254, 0.2641, 7.694e-08), (1.404e-07, -1.0, 7.55e-08), (9.567e-08, -0.9808, -0.1951), (3.192e-07, -0.9239, -0.3827), (1.404e-07, -0.8315, -0.5556), (1.851e-07, -0.7071, -0.7071), (2.596e-07, -0.5556, -0.8315), (2.521e-07, -0.3827, -0.9239), (3.155e-07, -0.1951, -0.9808), (-0.1031, 0.2488, 7.86e-08), (-0.1951, -0.9808, 7.55e-08), (-0.1913, -0.9619, -0.1951), (-0.1802, -0.9061, -0.3827), (-0.1622, -0.8155, -0.5556), (-0.1379, -0.6935, -0.7071), (-0.1084, -0.5449, -0.8315), (-0.07466, -0.3753, -0.9239), (-0.03806, -0.1913, -0.9808), (-0.1496, 0.2239, 8.014e-08), (-0.3827, -0.9239, 7.55e-08), (-0.3753, -0.9061, -0.1951), (-0.3536, -0.8536, -0.3827), (-0.3182, -0.7682, -0.5556), (-0.2706, -0.6533, -0.7071), (-0.2126, -0.5133, -0.8315), (-0.1464, -0.3536, -0.9239), (-0.07466, -0.1802, -0.9808), (-0.1904, 0.1904, 8.151e-08), (-0.5556, -0.8315, 7.55e-08), (-0.5449, -0.8155, -0.1951), (-0.5133, -0.7682, -0.3827), (-0.4619, -0.6913, -0.5556), (-0.3928, -0.5879, -0.7071), (-0.3087, -0.4619, -0.8315), (-0.2126, -0.3182, -0.9239), (-0.1084, -0.1622, -0.9808), (-0.2239, 0.1496, 8.264e-08), (-0.7071, -0.7071, 7.55e-08), (-0.6935, -0.6935, -0.1951), (-0.6533, -0.6533, -0.3827), (-0.5879, -0.5879, -0.5556), (-0.5, -0.5, -0.7071), (-0.3928, -0.3928, -0.8315), (-0.2706, -0.2706, -0.9239), (-0.1379, -0.1379, -0.9808), (-0.2488, 0.1031, 8.35e-08), (-0.8315, -0.5556, 7.55e-08), (-0.8155, -0.5449, -0.1951), (-0.7682, -0.5133, -0.3827), (-0.6913, -0.4619, -0.5556), (-0.5879, -0.3928, -0.7071), (-0.4619, -0.3087, -0.8315), (-0.3182, -0.2126, -0.9239), (-0.1622, -0.1084, -0.9808), (-0.2641, 0.05254, 8.405e-08), (-0.9239, -0.3827, 7.55e-08), (-0.9061, -0.3753, -0.1951), (-0.8536, -0.3536, -0.3827), (-0.7682, -0.3182, -0.5556), (-0.6533, -0.2706, -0.7071), (-0.5133, -0.2126, -0.8315), (-0.3536, -0.1464, -0.9239), (-0.1802, -0.07466, -0.9808), (-0.2693, 7.725e-08, 8.427e-08), (-0.9808, -0.1951, 7.55e-08), (-0.9619, -0.1913, -0.1951), (-0.9061, -0.1802, -0.3827), (-0.8155, -0.1622, -0.5556), (-0.6935, -0.1379, -0.7071), (-0.5449, -0.1084, -0.8315), (-0.3753, -0.07466, -0.9239), (-0.1913, -0.03806, -0.9808), (-0.2641, -0.05254, -0.1991), (-0.2488, -0.1031, -0.1991), (-0.2239, -0.1496, -0.1991), (-0.1904, -0.1904, -0.1991), (-0.1496, -0.2239, -0.1991), (-0.1031, -0.2488, -0.1991), (-0.05254, -0.2641, -0.1991), (2.361e-07, -0.2693, -0.1991), (0.05254, -0.2641, -0.1991), (0.1031, -0.2488, -0.1991), (0.1496, -0.2239, -0.1991), (0.1904, -0.1904, -0.1991), (0.2239, -0.1496, -0.1991), (0.2488, -0.1031, -0.1991), (0.2641, -0.05254, -0.1991), (0.2693, 2.752e-08, -0.1991), (0.2641, 0.05254, -0.1991), (0.2488, 0.1031, -0.1991), (0.2239, 0.1496, -0.1991), (0.1904, 0.1904, -0.1991), (0.1496, 0.2239, -0.1991), (0.1031, 0.2488, -0.1991), (0.05254, 0.2641, -0.1991), (3.003e-07, 0.2693, -0.1991), (-0.05254, 0.2641, -0.1991), (-0.1031, 0.2488, -0.1991), (-0.1496, 0.2239, -0.1991), (-0.1904, 0.1904, -0.1991), (-0.2239, 0.1496, -0.1991), (-0.2488, 0.1031, -0.1991), (-0.2641, 0.05254, -0.1991), (-0.2693, 5.537e-08, -0.1991), (-0.1017, -0.01929, -0.3615), (-0.09577, -0.0388, -0.3615), (-0.08616, -0.05678, -0.3615), (-0.07322, -0.07254, -0.3615), (-0.05747, -0.08547, -0.3615), (-0.03949, -0.09508, -0.3615), (-0.01998, -0.101, -0.3615), (0.0003091, -0.103, -0.3615), (0.0206, -0.101, -0.3615), (0.04011, -0.09508, -0.3615), (0.05808, -0.08547, -0.3615), (0.07384, -0.07254, -0.3615), (0.08678, -0.05678, -0.3615), (0.09639, -0.0388, -0.3615), (0.1023, -0.01929, -0.3615), (0.1043, 0.0009943, -0.3615), (0.1023, 0.02128, -0.3615), (0.09639, 0.04079, -0.3615), (0.08678, 0.05877, -0.3615), (0.07384, 0.07453, -0.3615), (0.05808, 0.08746, -0.3615), (0.04011, 0.09707, -0.3615), (0.0206, 0.103, -0.3615), (0.0003091, 0.105, -0.3615), (-0.01998, 0.103, -0.3615), (-0.03949, 0.09707, -0.3615), (-0.05747, 0.08746, -0.3615), (-0.07322, 0.07453, -0.3615), (-0.08616, 0.05877, -0.3615), (-0.09577, 0.04079, -0.3615), (-0.1017, 0.02128, -0.3615), (-0.1037, 0.0009944, -0.3615)], [], [(6, 5, 15, 16), (4, 3, 13, 14), (2, 1, 11, 12), (7, 6, 16, 17), (5, 4, 14, 15), (3, 2, 12, 13), (182, 173, 109, 100), (8, 7, 17, 18), (128, 119, 163, 154), (18, 17, 26, 27), (16, 15, 24, 25), (14, 13, 22, 23), (12, 11, 20, 21), (17, 16, 25, 26), (15, 14, 23, 24), (13, 12, 21, 22), (29, 20, 262, 253), (27, 26, 35, 36), (25, 24, 33, 34), (23, 22, 31, 32), (21, 20, 29, 30), (26, 25, 34, 35), (24, 23, 32, 33), (22, 21, 30, 31), (227, 218, 64, 55), (36, 35, 44, 45), (34, 33, 42, 43), (32, 31, 40, 41), (30, 29, 38, 39), (35, 34, 43, 44), (33, 32, 41, 42), (31, 30, 39, 40), (254, 245, 37, 28), (45, 44, 53, 54), (43, 42, 51, 52), (41, 40, 49, 50), (39, 38, 47, 48), (44, 43, 52, 53), (42, 41, 50, 51), (40, 39, 48, 49), (74, 65, 217, 208), (54, 53, 62, 63), (52, 51, 60, 61), (50, 49, 58, 59), (48, 47, 56, 57), (53, 52, 61, 62), (51, 50, 59, 60), (49, 48, 57, 58), (173, 164, 118, 109), (63, 62, 71, 72), (61, 60, 69, 70), (59, 58, 67, 68), (57, 56, 65, 66), (62, 61, 70, 71), (60, 59, 68, 69), (58, 57, 66, 67), (119, 110, 172, 163), (72, 71, 80, 81), (70, 69, 78, 79), (68, 67, 76, 77), (66, 65, 74, 75), (71, 70, 79, 80), (69, 68, 77, 78), (67, 66, 75, 76), (20, 11, 271, 262), (81, 80, 89, 90), (79, 78, 87, 88), (77, 76, 85, 86), (75, 74, 83, 84), (80, 79, 88, 89), (78, 77, 86, 87), (76, 75, 84, 85), (11, 1, 280, 271), (90, 89, 98, 99), (88, 87, 96, 97), (86, 85, 94, 95), (84, 83, 92, 93), (89, 88, 97, 98), (87, 86, 95, 96), (85, 84, 93, 94), (218, 209, 73, 64), (99, 98, 107, 108), (97, 96, 105, 106), (95, 94, 103, 104), (93, 92, 101, 102), (98, 97, 106, 107), (96, 95, 104, 105), (94, 93, 102, 103), (245, 236, 46, 37), (108, 107, 116, 117), (106, 105, 114, 115), (104, 103, 112, 113), (102, 101, 110, 111), (107, 106, 115, 116), (105, 104, 113, 114), (103, 102, 111, 112), (65, 56, 226, 217), (117, 116, 125, 126), (115, 114, 123, 124), (113, 112, 121, 122), (111, 110, 119, 120), (116, 115, 124, 125), (114, 113, 122, 123), (112, 111, 120, 121), (164, 155, 127, 118), (126, 125, 134, 135), (124, 123, 132, 133), (122, 121, 130, 131), (120, 119, 128, 129), (125, 124, 133, 134), (123, 122, 131, 132), (121, 120, 129, 130), (110, 101, 181, 172), (135, 134, 143, 144), (133, 132, 141, 142), (131, 130, 139, 140), (129, 128, 137, 138), (134, 133, 142, 143), (132, 131, 140, 141), (130, 129, 138, 139), (209, 200, 82, 73), (144, 143, 152, 153), (142, 141, 150, 151), (140, 139, 148, 149), (138, 137, 146, 147), (143, 142, 151, 152), (141, 140, 149, 150), (139, 138, 147, 148), (236, 227, 55, 46), (153, 152, 161, 162), (151, 150, 159, 160), (149, 148, 157, 158), (147, 146, 155, 156), (152, 151, 160, 161), (150, 149, 158, 159), (148, 147, 156, 157), (56, 47, 235, 226), (162, 161, 170, 171), (160, 159, 168, 169), (158, 157, 166, 167), (156, 155, 164, 165), (161, 160, 169, 170), (159, 158, 167, 168), (157, 156, 165, 166), (155, 146, 136, 127), (171, 170, 179, 180), (169, 168, 177, 178), (167, 166, 175, 176), (165, 164, 173, 174), (170, 169, 178, 179), (168, 167, 176, 177), (166, 165, 174, 175), (281, 272, 10, 0), (180, 179, 188, 189), (178, 177, 186, 187), (176, 175, 184, 185), (174, 173, 182, 183), (179, 178, 187, 188), (177, 176, 185, 186), (175, 174, 183, 184), (1, 281, 0, 280), (189, 188, 197, 198), (187, 186, 195, 196), (185, 184, 193, 194), (183, 182, 191, 192), (188, 187, 196, 197), (186, 185, 194, 195), (184, 183, 192, 193), (101, 92, 190, 181), (198, 197, 206, 207), (196, 195, 204, 205), (194, 193, 202, 203), (192, 191, 200, 201), (197, 196, 205, 206), (195, 194, 203, 204), (193, 192, 201, 202), (200, 191, 91, 82), (207, 206, 215, 216), (205, 204, 213, 214), (203, 202, 211, 212), (201, 200, 209, 210), (206, 205, 214, 215), (204, 203, 212, 213), (202, 201, 210, 211), (146, 137, 145, 136), (216, 215, 224, 225), (214, 213, 222, 223), (212, 211, 220, 221), (210, 209, 218, 219), (215, 214, 223, 224), (213, 212, 221, 222), (211, 210, 219, 220), (47, 38, 244, 235), (225, 224, 233, 234), (223, 222, 231, 232), (221, 220, 229, 230), (219, 218, 227, 228), (224, 223, 232, 233), (222, 221, 230, 231), (220, 219, 228, 229), (272, 263, 19, 10), (234, 233, 242, 243), (232, 231, 240, 241), (230, 229, 238, 239), (228, 227, 236, 237), (233, 232, 241, 242), (231, 230, 239, 240), (229, 228, 237, 238), (92, 83, 199, 190), (243, 242, 251, 252), (241, 240, 249, 250), (239, 238, 247, 248), (237, 236, 245, 246), (242, 241, 250, 251), (240, 239, 248, 249), (238, 237, 246, 247), (191, 182, 100, 91), (252, 251, 260, 261), (250, 249, 258, 259), (248, 247, 256, 257), (246, 245, 254, 255), (251, 250, 259, 260), (249, 248, 257, 258), (247, 246, 255, 256), (137, 128, 154, 145), (261, 260, 269, 270), (259, 258, 267, 268), (257, 256, 265, 266), (255, 254, 263, 264), (260, 259, 268, 269), (258, 257, 266, 267), (256, 255, 264, 265), (38, 29, 253, 244), (270, 269, 278, 279), (268, 267, 276, 277), (266, 265, 274, 275), (264, 263, 272, 273), (269, 268, 277, 278), (267, 266, 275, 276), (265, 264, 273, 274), (263, 254, 28, 19), (279, 278, 287, 288), (277, 276, 285, 286), (275, 274, 283, 284), (273, 272, 281, 282), (278, 277, 286, 287), (276, 275, 284, 285), (274, 273, 282, 283), (9, 8, 18), (9, 18, 27), (9, 27, 36), (9, 36, 45), (9, 45, 54), (9, 54, 63), (9, 63, 72), (9, 72, 81), (9, 81, 90), (9, 90, 99), (9, 99, 108), (9, 108, 117), (9, 117, 126), (9, 126, 135), (9, 135, 144), (9, 144, 153), (9, 153, 162), (9, 162, 171), (9, 171, 180), (9, 180, 189), (9, 189, 198), (9, 198, 207), (9, 207, 216), (9, 216, 225), (9, 225, 234), (9, 234, 243), (9, 243, 252), (9, 252, 261), (9, 261, 270), (9, 270, 279), (9, 279, 288), (83, 74, 208, 199), (288, 287, 7, 8), (286, 285, 5, 6), (284, 283, 3, 4), (282, 281, 1, 2), (9, 288, 8), (287, 286, 6, 7), (208, 217, 313, 312), (285, 284, 4, 5), (283, 282, 2, 3), (311, 312, 344, 343), (145, 154, 306, 305), (10, 19, 291, 290), (271, 280, 320, 319), (136, 145, 305, 304), (73, 82, 298, 297), (262, 271, 319, 318), (199, 208, 312, 311), (0, 10, 290, 289), (64, 73, 297, 296), (190, 199, 311, 310), (280, 0, 289, 320), (127, 136, 304, 303), (253, 262, 318, 317), (55, 64, 296, 295), (118, 127, 303, 302), (244, 253, 317, 316), (181, 190, 310, 309), (46, 55, 295, 294), (172, 181, 309, 308), (109, 118, 302, 301), (235, 244, 316, 315), (37, 46, 294, 293), (100, 109, 301, 300), (226, 235, 315, 314), (163, 172, 308, 307), (28, 37, 293, 292), (154, 163, 307, 306), (91, 100, 300, 299), (217, 226, 314, 313), (19, 28, 292, 291), (82, 91, 299, 298), (321, 322, 323, 324, 325, 326, 327, 328, 329, 330, 331, 332, 333, 334, 335, 336, 337, 338, 339, 340, 341, 342, 343, 344, 345, 346, 347, 348, 349, 350, 351, 352), (289, 290, 322, 321), (298, 299, 331, 330), (318, 319, 351, 350), (309, 310, 342, 341), (296, 297, 329, 328), (316, 317, 349, 348), (307, 308, 340, 339), (294, 295, 327, 326), (314, 315, 347, 346), (305, 306, 338, 337), (292, 293, 325, 324), (312, 313, 345, 344), (290, 291, 323, 322), (303, 304, 336, 335), (310, 311, 343, 342), (320, 289, 321, 352), (301, 302, 334, 333), (308, 309, 341, 340), (299, 300, 332, 331), (319, 320, 352, 351), (306, 307, 339, 338), (297, 298, 330, 329), (317, 318, 350, 349), (304, 305, 337, 336), (295, 296, 328, 327), (315, 316, 348, 347), (293, 294, 326, 325), (302, 303, 335, 334), (313, 314, 346, 345), (291, 292, 324, 323), (300, 301, 333, 332)])
me_sphere.materials.append(mat_glass)
me_sphere.use_remesh_preserve_volume = False
me_sphere.use_remesh_preserve_attributes = False
me_sphere.use_mirror_vertex_groups = False
me_sphere.update()

# ---- objects
ob_emitter = bpy.data.objects.new('emitter', me_emitter)
ob_whisky = bpy.data.objects.new('whisky', me_whisky)
ob_ground_plane = bpy.data.objects.new('ground_plane', me_ground_plane)
ob_tumbler = bpy.data.objects.new('tumbler', me_tumbler)
ob_camera = bpy.data.objects.new('Camera', cam_camera)
ob_sphere_lowprio = bpy.data.objects.new('sphere_lowprio', me_sphere_004)
ob_inset_lowprio = bpy.data.objects.new('inset_lowprio', me_sphere_003)
ob_inset_highprio = bpy.data.objects.new('inset_highprio', me_sphere_002)
ob_sphere_highprio = bpy.data.objects.new('sphere_highprio', me_sphere)

# ---- transforms, parenting, visibility, modifiers, constraints
ob_emitter.location = (4.074, -3.143, 5.885)
ob_emitter.rotation_euler = (-2.579e-07, 3.678, -0.7065)
ob_emitter.lineart.crease_threshold = 0.0
ob_whisky.location = (-0.3533, -0.522, 1.166)
ob_whisky.lock_rotations_4d = False
ob_whisky.empty_display_type = 'ARROWS'
ob_whisky.lineart.crease_threshold = 0.0
_vg = ob_whisky.vertex_groups.new(name='Group')
_m = ob_whisky.modifiers.new('Subsurf', 'SUBSURF')
_m.uv_smooth = 'PRESERVE_CORNERS'
_m.levels = 5
_m.render_levels = 6
_m.show_only_control_edges = False
ob_ground_plane.location = (-0.8315, 2.217, -2.98e-08)
ob_ground_plane.lineart.crease_threshold = 0.0
ob_tumbler.location = (-0.3533, -0.522, 1.166)
ob_tumbler.lock_rotations_4d = False
ob_tumbler.empty_display_type = 'ARROWS'
ob_tumbler.lineart.crease_threshold = 0.0
_m = ob_tumbler.modifiers.new('Subsurf', 'SUBSURF')
_m.uv_smooth = 'PRESERVE_CORNERS'
_m.levels = 5
_m.render_levels = 6
_m.show_only_control_edges = False
ob_camera.location = (7.465, 0.526, 6.79)
ob_camera.rotation_euler = (0.9133, 0.009225, 1.366)
ob_camera.lock_rotations_4d = False
ob_camera.empty_display_type = 'ARROWS'
ob_camera.color = (0.0, 0.0, 0.0, 0.0)
ob_camera.display_type = 'WIRE'
ob_camera.lineart.crease_threshold = 0.0
ob_sphere_lowprio.location = (1.585, 4.105, 1.394)
ob_sphere_lowprio.rotation_euler = (3.154, 0.5275, -3.083)
ob_sphere_lowprio.lineart.crease_threshold = 0.0
ob_inset_lowprio.location = (1.585, 4.105, 1.394)
ob_inset_lowprio.rotation_euler = (3.154, 0.5275, -3.083)
ob_inset_lowprio.lineart.crease_threshold = 0.0
ob_inset_highprio.location = (1.131, 1.953, 1.423)
ob_inset_highprio.rotation_euler = (3.154, 0.5275, -3.083)
ob_inset_highprio.lineart.crease_threshold = 0.0
ob_sphere_highprio.location = (1.131, 1.953, 1.423)
ob_sphere_highprio.rotation_euler = (3.154, 0.5275, -3.083)
ob_sphere_highprio.lineart.crease_threshold = 0.0

# ---- collection membership
col_collection_1.objects.link(ob_emitter)
col_collection_1.objects.link(ob_whisky)
col_collection_1.objects.link(ob_ground_plane)
col_collection_1.objects.link(ob_tumbler)
col_collection_1.objects.link(ob_camera)
col_collection_2.objects.link(ob_sphere_lowprio)
col_collection_2.objects.link(ob_inset_lowprio)
col_collection_2.objects.link(ob_inset_highprio)
col_collection_2.objects.link(ob_sphere_highprio)

# ---- scene / render settings (as saved in the file)
scene.camera = ob_camera
scene.frame_start = 1; scene.frame_end = 250; scene.frame_set(10)
scene.render.engine = 'CYCLES'
scene.render.resolution_percentage = 50
scene.render.dither_intensity = 0.0
scene.cycles.use_denoising = False
scene.cycles.samples = 256
scene.cycles.sampling_pattern = 'TABULATED_SOBOL'
scene.cycles.light_sampling_threshold = 0.0
scene.cycles.use_adaptive_sampling = False
scene.cycles.use_light_tree = False
scene.cycles.blur_glossy = 0.0
scene.cycles.pixel_filter_type = 'GAUSSIAN'
scene.cycles.sample_clamp_indirect = 0.0
scene.view_settings.view_transform = 'Standard'
bpy.context.view_layer.update()
